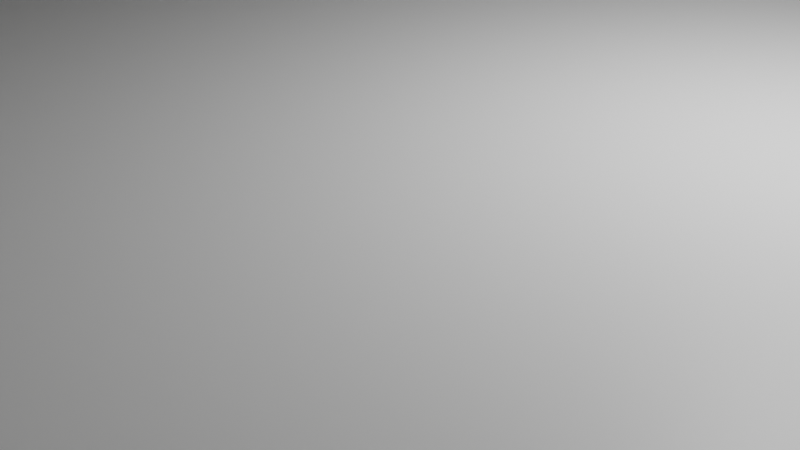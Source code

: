 # Source: psu.blend  (saved by Blender 3.3.6; exported with 4.5.12 LTS)
import bpy
from mathutils import Matrix  # noqa: F401  (used for matrix-valued properties, if any)

bpy.ops.wm.read_factory_settings(use_empty=True)
scene = bpy.context.scene
scene.name = 'Scene'

# ---- collections
col_view = bpy.data.collections.new('view'); scene.collection.children.link(col_view)
col_psu = bpy.data.collections.new('psu'); scene.collection.children.link(col_psu)
col_psu.hide_render = True
col_rack_yellow = bpy.data.collections.new('rack-yellow'); scene.collection.children.link(col_rack_yellow)
col_cubes = bpy.data.collections.new('cubes'); scene.collection.children.link(col_cubes)
col_sign = bpy.data.collections.new('sign'); scene.collection.children.link(col_sign)
col_export = bpy.data.collections.new('export'); scene.collection.children.link(col_export)

# ---- materials (node trees are filled in below, after node groups)
mat_material_003 = bpy.data.materials.new('Material.003')
mat_material_003.use_transparent_shadow = False
mat_material_003.preview_render_type = 'CUBE'
mat_material_003.diffuse_color = (0.007631, 0.007631, 0.007631, 1.0)
mat_material_001 = bpy.data.materials.new('Material.001')
mat_material_001.use_transparent_shadow = False
mat_material_001.preview_render_type = 'CUBE'
mat_material_001.diffuse_color = (0.0, 0.0, 0.0, 1.0)
mat_material_006 = bpy.data.materials.new('Material.006')
mat_material_006.use_transparent_shadow = False
mat_material_006.diffuse_color = (0.552, 0.5647, 0.06301, 1.0)
mat_material_004 = bpy.data.materials.new('Material.004')
mat_material_004.use_transparent_shadow = False
mat_material_004.preview_render_type = 'CUBE'
mat_material_004.diffuse_color = (0.552, 0.5647, 0.06301, 1.0)
mat_material_013 = bpy.data.materials.new('Material.013')
mat_material_013.use_transparent_shadow = False
mat_material_013.preview_render_type = 'CUBE'
mat_material_013.diffuse_color = (0.552, 0.5647, 0.06301, 1.0)
mat_material_014 = bpy.data.materials.new('Material.014')
mat_material_014.use_transparent_shadow = False
mat_material_014.preview_render_type = 'CUBE'
mat_material_014.diffuse_color = (0.552, 0.5647, 0.06301, 1.0)
mat_material_005 = bpy.data.materials.new('Material.005')
mat_material_005.use_transparent_shadow = False
mat_material_005.preview_render_type = 'CUBE'
mat_material_005.diffuse_color = (0.06525, 0.06525, 0.06525, 1.0)

# ---- material node trees
mat_material_003.use_nodes = True; mat_material_003.node_tree.nodes.clear()
_N = mat_material_003.node_tree.nodes; _L = mat_material_003.node_tree.links
n0 = _N.new('ShaderNodeBsdfPrincipled'); n0.name = 'Principled BSDF'; n0.location = (10, 300)
n0.distribution = 'GGX'
n0.subsurface_method = 'RANDOM_WALK_SKIN'
n0.inputs[0].default_value = (0.0, 0.0, 0.0, 1.0)
n0.inputs[3].default_value = 1.45
n0.inputs[27].default_value = (0.0, 0.0, 0.0, 1.0)
n0.inputs[28].default_value = 1.0
n1 = _N.new('ShaderNodeOutputMaterial'); n1.name = 'Material Output'; n1.location = (300, 300)
_L.new(n0.outputs[0], n1.inputs[0])
n1.is_active_output = True
mat_material_001.use_nodes = True; mat_material_001.node_tree.nodes.clear()
_N = mat_material_001.node_tree.nodes; _L = mat_material_001.node_tree.links
n0 = _N.new('ShaderNodeBsdfPrincipled'); n0.name = 'Principled BSDF'; n0.location = (10, 300)
n0.distribution = 'GGX'
n0.subsurface_method = 'RANDOM_WALK_SKIN'
n0.inputs[0].default_value = (0.0, 0.0, 0.0, 1.0)
n0.inputs[3].default_value = 1.45
n0.inputs[27].default_value = (0.0, 0.0, 0.0, 1.0)
n0.inputs[28].default_value = 1.0
n1 = _N.new('ShaderNodeOutputMaterial'); n1.name = 'Material Output'; n1.location = (300, 300)
_L.new(n0.outputs[0], n1.inputs[0])
n1.is_active_output = True
mat_material_006.use_nodes = True; mat_material_006.node_tree.nodes.clear()
_N = mat_material_006.node_tree.nodes; _L = mat_material_006.node_tree.links
n0 = _N.new('ShaderNodeBsdfPrincipled'); n0.name = 'Principled BSDF'; n0.location = (10, 300)
n0.distribution = 'GGX'
n0.subsurface_method = 'RANDOM_WALK_SKIN'
n0.inputs[3].default_value = 1.45
n0.inputs[27].default_value = (0.0, 0.0, 0.0, 1.0)
n0.inputs[28].default_value = 1.0
n1 = _N.new('ShaderNodeOutputMaterial'); n1.name = 'Material Output'; n1.location = (300, 300)
_L.new(n0.outputs[0], n1.inputs[0])
n1.is_active_output = True
mat_material_004.use_nodes = True; mat_material_004.node_tree.nodes.clear()
_N = mat_material_004.node_tree.nodes; _L = mat_material_004.node_tree.links
n0 = _N.new('ShaderNodeBsdfPrincipled'); n0.name = 'Principled BSDF'; n0.location = (10, 300)
n0.distribution = 'GGX'
n0.subsurface_method = 'RANDOM_WALK_SKIN'
n0.inputs[0].default_value = (0.61, 0.6052, 0.01609, 1.0)
n0.inputs[3].default_value = 1.45
n0.inputs[27].default_value = (0.0, 0.0, 0.0, 1.0)
n0.inputs[28].default_value = 1.0
n1 = _N.new('ShaderNodeOutputMaterial'); n1.name = 'Material Output'; n1.location = (300, 300)
_L.new(n0.outputs[0], n1.inputs[0])
n1.is_active_output = True
mat_material_013.use_nodes = True; mat_material_013.node_tree.nodes.clear()
_N = mat_material_013.node_tree.nodes; _L = mat_material_013.node_tree.links
n0 = _N.new('ShaderNodeBsdfPrincipled'); n0.name = 'Principled BSDF'; n0.location = (10, 300)
n0.distribution = 'GGX'
n0.subsurface_method = 'RANDOM_WALK_SKIN'
n0.inputs[0].default_value = (0.61, 0.6052, 0.01609, 1.0)
n0.inputs[3].default_value = 1.45
n0.inputs[27].default_value = (0.0, 0.0, 0.0, 1.0)
n0.inputs[28].default_value = 1.0
n1 = _N.new('ShaderNodeOutputMaterial'); n1.name = 'Material Output'; n1.location = (300, 300)
_L.new(n0.outputs[0], n1.inputs[0])
n1.is_active_output = True
mat_material_014.use_nodes = True; mat_material_014.node_tree.nodes.clear()
_N = mat_material_014.node_tree.nodes; _L = mat_material_014.node_tree.links
n0 = _N.new('ShaderNodeBsdfPrincipled'); n0.name = 'Principled BSDF'; n0.location = (10, 300)
n0.distribution = 'GGX'
n0.subsurface_method = 'RANDOM_WALK_SKIN'
n0.inputs[0].default_value = (0.61, 0.6052, 0.01609, 1.0)
n0.inputs[3].default_value = 1.45
n0.inputs[27].default_value = (0.0, 0.0, 0.0, 1.0)
n0.inputs[28].default_value = 1.0
n1 = _N.new('ShaderNodeOutputMaterial'); n1.name = 'Material Output'; n1.location = (300, 300)
_L.new(n0.outputs[0], n1.inputs[0])
n1.is_active_output = True
mat_material_005.use_nodes = True; mat_material_005.node_tree.nodes.clear()
_N = mat_material_005.node_tree.nodes; _L = mat_material_005.node_tree.links
n0 = _N.new('ShaderNodeBsdfPrincipled'); n0.name = 'Principled BSDF'; n0.location = (10, 300)
n0.distribution = 'GGX'
n0.subsurface_method = 'RANDOM_WALK_SKIN'
n0.inputs[0].default_value = (0.0, 0.0, 0.0, 1.0)
n0.inputs[3].default_value = 1.45
n0.inputs[27].default_value = (0.0, 0.0, 0.0, 1.0)
n0.inputs[28].default_value = 1.0
n1 = _N.new('ShaderNodeOutputMaterial'); n1.name = 'Material Output'; n1.location = (300, 300)
_L.new(n0.outputs[0], n1.inputs[0])
n1.is_active_output = True

# ---- world
world_world = bpy.data.worlds.new('World'); scene.world = world_world
world_world.use_nodes = True; world_world.node_tree.nodes.clear()
_N = world_world.node_tree.nodes; _L = world_world.node_tree.links
n0 = _N.new('ShaderNodeOutputWorld'); n0.name = 'World Output'; n0.location = (300, 300)
n1 = _N.new('ShaderNodeBackground'); n1.name = 'Background'; n1.location = (10, 300)
n1.inputs[0].default_value = (0.05088, 0.05088, 0.05088, 1.0)
_L.new(n1.outputs[0], n0.inputs[0])
n0.is_active_output = True
world_world.color = (0.05088, 0.05088, 0.05088)
world_world.use_sun_shadow = False
world_world.sun_shadow_jitter_overblur = 0.0

# ---- cameras
cam_camera = bpy.data.cameras.new('Camera')
cam_camera.clip_end = 100.0
cam_camera.ortho_scale = 7.314

# ---- lights
light_light = bpy.data.lights.new('Light', 'POINT')
light_light.transmission_factor = 0.0
light_light.energy = 1000.0
light_light.shadow_soft_size = 0.1
light_light.shadow_maximum_resolution = 0.006
light_light.use_absolute_resolution = True

# ---- meshes
me_cube_005 = bpy.data.meshes.new('Cube.005')
me_cube_005.from_pydata([(-0.5, -0.5, -0.5), (-0.5, -0.5, 0.5), (-0.5, 0.5, -0.5), (-0.5, 0.5, 0.5), (0.5, -0.5, -0.5), (0.5, -0.5, 0.5), (0.5, 0.5, -0.5), (0.5, 0.5, 0.5)], [], [(0, 1, 3, 2), (2, 3, 7, 6), (6, 7, 5, 4), (4, 5, 1, 0), (2, 6, 4, 0), (7, 3, 1, 5)])
_uv = me_cube_005.uv_layers.new(name='UVMap')
_uv.uv.foreach_set('vector', [0.375, 0.0, 0.625, 0.0, 0.625, 0.25, 0.375, 0.25, 0.375, 0.25, 0.625, 0.25, 0.625, 0.5, 0.375, 0.5, 0.375, 0.5, 0.625, 0.5, 0.625, 0.75, 0.375, 0.75, 0.375, 0.75, 0.625, 0.75, 0.625, 1.0, 0.375, 1.0, 0.125, 0.5, 0.375, 0.5, 0.375, 0.75, 0.125, 0.75, 0.625, 0.5, 0.875, 0.5, 0.875, 0.75, 0.625, 0.75])
me_cube_005.materials.append(mat_material_003)
me_cube_005.update()
me_cube_007 = bpy.data.meshes.new('Cube.007')
me_cube_007.from_pydata([(-0.5, -0.5, -0.5), (-0.5, -0.5, 0.5), (-0.5, 0.5, -0.5), (-0.5, 0.5, 0.5), (0.5, -0.5, -0.5), (0.5, -0.5, 0.5), (0.5, 0.5, -0.5), (0.5, 0.5, 0.5)], [], [(0, 1, 3, 2), (2, 3, 7, 6), (6, 7, 5, 4), (4, 5, 1, 0), (2, 6, 4, 0), (7, 3, 1, 5)])
_uv = me_cube_007.uv_layers.new(name='UVMap')
_uv.uv.foreach_set('vector', [0.375, 0.0, 0.625, 0.0, 0.625, 0.25, 0.375, 0.25, 0.375, 0.25, 0.625, 0.25, 0.625, 0.5, 0.375, 0.5, 0.375, 0.5, 0.625, 0.5, 0.625, 0.75, 0.375, 0.75, 0.375, 0.75, 0.625, 0.75, 0.625, 1.0, 0.375, 1.0, 0.125, 0.5, 0.375, 0.5, 0.375, 0.75, 0.125, 0.75, 0.625, 0.5, 0.875, 0.5, 0.875, 0.75, 0.625, 0.75])
me_cube_007.materials.append(mat_material_001)
me_cube_007.update()
me_cylinder = bpy.data.meshes.new('Cylinder')
me_cylinder.from_pydata([(0.0, 1.0, -1.0), (0.0, 1.0, 1.0), (0.1951, 0.9808, -1.0), (0.1951, 0.9808, 1.0), (0.3827, 0.9239, -1.0), (0.3827, 0.9239, 1.0), (0.5556, 0.8315, -1.0), (0.5556, 0.8315, 1.0), (0.7071, 0.7071, -1.0), (0.7071, 0.7071, 1.0), (0.8315, 0.5556, -1.0), (0.8315, 0.5556, 1.0), (0.9239, 0.3827, -1.0), (0.9239, 0.3827, 1.0), (0.9808, 0.1951, -1.0), (0.9808, 0.1951, 1.0), (1.0, 0.0, -1.0), (1.0, 0.0, 1.0), (0.9808, -0.1951, -1.0), (0.9808, -0.1951, 1.0), (0.9239, -0.3827, -1.0), (0.9239, -0.3827, 1.0), (0.8315, -0.5556, -1.0), (0.8315, -0.5556, 1.0), (0.7071, -0.7071, -1.0), (0.7071, -0.7071, 1.0), (0.5556, -0.8315, -1.0), (0.5556, -0.8315, 1.0), (0.3827, -0.9239, -1.0), (0.3827, -0.9239, 1.0), (0.1951, -0.9808, -1.0), (0.1951, -0.9808, 1.0), (0.0, -1.0, -1.0), (0.0, -1.0, 1.0), (-0.1951, -0.9808, -1.0), (-0.1951, -0.9808, 1.0), (-0.3827, -0.9239, -1.0), (-0.3827, -0.9239, 1.0), (-0.5556, -0.8315, -1.0), (-0.5556, -0.8315, 1.0), (-0.7071, -0.7071, -1.0), (-0.7071, -0.7071, 1.0), (-0.8315, -0.5556, -1.0), (-0.8315, -0.5556, 1.0), (-0.9239, -0.3827, -1.0), (-0.9239, -0.3827, 1.0), (-0.9808, -0.1951, -1.0), (-0.9808, -0.1951, 1.0), (-1.0, 0.0, -1.0), (-1.0, 0.0, 1.0), (-0.9808, 0.1951, -1.0), (-0.9808, 0.1951, 1.0), (-0.9239, 0.3827, -1.0), (-0.9239, 0.3827, 1.0), (-0.8315, 0.5556, -1.0), (-0.8315, 0.5556, 1.0), (-0.7071, 0.7071, -1.0), (-0.7071, 0.7071, 1.0), (-0.5556, 0.8315, -1.0), (-0.5556, 0.8315, 1.0), (-0.3827, 0.9239, -1.0), (-0.3827, 0.9239, 1.0), (-0.1951, 0.9808, -1.0), (-0.1951, 0.9808, 1.0)], [], [(0, 1, 3, 2), (2, 3, 5, 4), (4, 5, 7, 6), (6, 7, 9, 8), (8, 9, 11, 10), (10, 11, 13, 12), (12, 13, 15, 14), (14, 15, 17, 16), (16, 17, 19, 18), (18, 19, 21, 20), (20, 21, 23, 22), (22, 23, 25, 24), (24, 25, 27, 26), (26, 27, 29, 28), (28, 29, 31, 30), (30, 31, 33, 32), (32, 33, 35, 34), (34, 35, 37, 36), (36, 37, 39, 38), (38, 39, 41, 40), (40, 41, 43, 42), (42, 43, 45, 44), (44, 45, 47, 46), (46, 47, 49, 48), (48, 49, 51, 50), (50, 51, 53, 52), (52, 53, 55, 54), (54, 55, 57, 56), (56, 57, 59, 58), (58, 59, 61, 60), (3, 1, 63, 61, 59, 57, 55, 53, 51, 49, 47, 45, 43, 41, 39, 37, 35, 33, 31, 29, 27, 25, 23, 21, 19, 17, 15, 13, 11, 9, 7, 5), (60, 61, 63, 62), (62, 63, 1, 0), (0, 2, 4, 6, 8, 10, 12, 14, 16, 18, 20, 22, 24, 26, 28, 30, 32, 34, 36, 38, 40, 42, 44, 46, 48, 50, 52, 54, 56, 58, 60, 62)])
_uv = me_cylinder.uv_layers.new(name='UVMap')
_uv.uv.foreach_set('vector', [1.0, 0.5, 1.0, 1.0, 0.9688, 1.0, 0.9688, 0.5, 0.9688, 0.5, 0.9688, 1.0, 0.9375, 1.0, 0.9375, 0.5, 0.9375, 0.5, 0.9375, 1.0, 0.9062, 1.0, 0.9062, 0.5, 0.9062, 0.5, 0.9062, 1.0, 0.875, 1.0, 0.875, 0.5, 0.875, 0.5, 0.875, 1.0, 0.8438, 1.0, 0.8438, 0.5, 0.8438, 0.5, 0.8438, 1.0, 0.8125, 1.0, 0.8125, 0.5, 0.8125, 0.5, 0.8125, 1.0, 0.7812, 1.0, 0.7812, 0.5, 0.7812, 0.5, 0.7812, 1.0, 0.75, 1.0, 0.75, 0.5, 0.75, 0.5, 0.75, 1.0, 0.7188, 1.0, 0.7188, 0.5, 0.7188, 0.5, 0.7188, 1.0, 0.6875, 1.0, 0.6875, 0.5, 0.6875, 0.5, 0.6875, 1.0, 0.6562, 1.0, 0.6562, 0.5, 0.6562, 0.5, 0.6562, 1.0, 0.625, 1.0, 0.625, 0.5, 0.625, 0.5, 0.625, 1.0, 0.5938, 1.0, 0.5938, 0.5, 0.5938, 0.5, 0.5938, 1.0, 0.5625, 1.0, 0.5625, 0.5, 0.5625, 0.5, 0.5625, 1.0, 0.5312, 1.0, 0.5312, 0.5, 0.5312, 0.5, 0.5312, 1.0, 0.5, 1.0, 0.5, 0.5, 0.5, 0.5, 0.5, 1.0, 0.4688, 1.0, 0.4688, 0.5, 0.4688, 0.5, 0.4688, 1.0, 0.4375, 1.0, 0.4375, 0.5, 0.4375, 0.5, 0.4375, 1.0, 0.4062, 1.0, 0.4062, 0.5, 0.4062, 0.5, 0.4062, 1.0, 0.375, 1.0, 0.375, 0.5, 0.375, 0.5, 0.375, 1.0, 0.3438, 1.0, 0.3438, 0.5, 0.3438, 0.5, 0.3438, 1.0, 0.3125, 1.0, 0.3125, 0.5, 0.3125, 0.5, 0.3125, 1.0, 0.2812, 1.0, 0.2812, 0.5, 0.2812, 0.5, 0.2812, 1.0, 0.25, 1.0, 0.25, 0.5, 0.25, 0.5, 0.25, 1.0, 0.2188, 1.0, 0.2188, 0.5, 0.2188, 0.5, 0.2188, 1.0, 0.1875, 1.0, 0.1875, 0.5, 0.1875, 0.5, 0.1875, 1.0, 0.1562, 1.0, 0.1562, 0.5, 0.1562, 0.5, 0.1562, 1.0, 0.125, 1.0, 0.125, 0.5, 0.125, 0.5, 0.125, 1.0, 0.09375, 1.0, 0.09375, 0.5, 0.09375, 0.5, 0.09375, 1.0, 0.0625, 1.0, 0.0625, 0.5, 0.2968, 0.4854, 0.25, 0.49, 0.2032, 0.4854, 0.1582, 0.4717, 0.1167, 0.4496, 0.08029, 0.4197, 0.05045, 0.3833, 0.02827, 0.3418, 0.01461, 0.2968, 0.01, 0.25, 0.01461, 0.2032, 0.02827, 0.1582, 0.05045, 0.1167, 0.08029, 0.08029, 0.1167, 0.05045, 0.1582, 0.02827, 0.2032, 0.01461, 0.25, 0.01, 0.2968, 0.01461, 0.3418, 0.02827, 0.3833, 0.05045, 0.4197, 0.08029, 0.4496, 0.1167, 0.4717, 0.1582, 0.4854, 0.2032, 0.49, 0.25, 0.4854, 0.2968, 0.4717, 0.3418, 0.4496, 0.3833, 0.4197, 0.4197, 0.3833, 0.4496, 0.3418, 0.4717, 0.0625, 0.5, 0.0625, 1.0, 0.03125, 1.0, 0.03125, 0.5, 0.03125, 0.5, 0.03125, 1.0, 0.0, 1.0, 0.0, 0.5, 0.75, 0.49, 0.7968, 0.4854, 0.8418, 0.4717, 0.8833, 0.4496, 0.9197, 0.4197, 0.9496, 0.3833, 0.9717, 0.3418, 0.9854, 0.2968, 0.99, 0.25, 0.9854, 0.2032, 0.9717, 0.1582, 0.9496, 0.1167, 0.9197, 0.08029, 0.8833, 0.05045, 0.8418, 0.02827, 0.7968, 0.01461, 0.75, 0.01, 0.7032, 0.01461, 0.6582, 0.02827, 0.6167, 0.05045, 0.5803, 0.08029, 0.5504, 0.1167, 0.5283, 0.1582, 0.5146, 0.2032, 0.51, 0.25, 0.5146, 0.2968, 0.5283, 0.3418, 0.5504, 0.3833, 0.5803, 0.4197, 0.6167, 0.4496, 0.6582, 0.4717, 0.7032, 0.4854])
me_cylinder.update()
me_cube_008 = bpy.data.meshes.new('Cube.008')
me_cube_008.from_pydata([(-159.6, -52.91, -7.195), (-159.6, -52.91, 7.195), (-159.6, 52.91, -7.195), (-159.6, 52.91, 7.195), (159.6, -52.91, -7.195), (159.6, -52.91, 7.195), (159.6, 52.91, -7.195), (159.6, 52.91, 7.195), (0.0, 52.91, -7.195), (0.0, 52.91, 7.195), (0.0, -52.91, -7.195), (0.0, -52.91, 7.195)], [], [(0, 1, 3, 2), (8, 9, 7, 6), (6, 7, 5, 4), (10, 11, 1, 0), (8, 6, 4, 10), (9, 3, 1, 11), (7, 9, 11, 5), (2, 8, 10, 0), (4, 5, 11, 10), (2, 3, 9, 8)])
_uv = me_cube_008.uv_layers.new(name='UVMap')
_uv.uv.foreach_set('vector', [0.375, 0.0, 0.625, 0.0, 0.625, 0.25, 0.375, 0.25, 0.375, 0.375, 0.625, 0.375, 0.625, 0.5, 0.375, 0.5, 0.375, 0.5, 0.625, 0.5, 0.625, 0.75, 0.375, 0.75, 0.375, 0.875, 0.625, 0.875, 0.625, 1.0, 0.375, 1.0, 0.25, 0.5, 0.375, 0.5, 0.375, 0.75, 0.25, 0.75, 0.75, 0.5, 0.875, 0.5, 0.875, 0.75, 0.75, 0.75, 0.625, 0.5, 0.75, 0.5, 0.75, 0.75, 0.625, 0.75, 0.125, 0.5, 0.25, 0.5, 0.25, 0.75, 0.125, 0.75, 0.375, 0.75, 0.625, 0.75, 0.625, 0.875, 0.375, 0.875, 0.375, 0.25, 0.625, 0.25, 0.625, 0.375, 0.375, 0.375])
me_cube_008.materials.append(mat_material_006)
me_cube_008.update()
me_cube_019 = bpy.data.meshes.new('Cube.019')
me_cube_019.from_pydata([(-10.75, -32.62, -33.32), (-10.75, -32.62, 33.32), (-10.75, 32.62, -33.32), (-10.75, 32.62, 33.32), (10.75, -32.62, -33.32), (10.75, -32.62, 33.32), (10.75, 32.62, -33.32), (10.75, 32.62, 33.32)], [], [(0, 1, 3, 2), (2, 3, 7, 6), (6, 7, 5, 4), (4, 5, 1, 0), (2, 6, 4, 0), (7, 3, 1, 5)])
_uv = me_cube_019.uv_layers.new(name='UVMap')
_uv.uv.foreach_set('vector', [0.375, 0.0, 0.625, 0.0, 0.625, 0.25, 0.375, 0.25, 0.375, 0.25, 0.625, 0.25, 0.625, 0.5, 0.375, 0.5, 0.375, 0.5, 0.625, 0.5, 0.625, 0.75, 0.375, 0.75, 0.375, 0.75, 0.625, 0.75, 0.625, 1.0, 0.375, 1.0, 0.125, 0.5, 0.375, 0.5, 0.375, 0.75, 0.125, 0.75, 0.625, 0.5, 0.875, 0.5, 0.875, 0.75, 0.625, 0.75])
me_cube_019.update()
me_cube_020 = bpy.data.meshes.new('Cube.020')
me_cube_020.from_pydata([(-29.8, -14.96, -41.94), (-29.8, -14.96, 41.94), (-29.8, 14.96, -41.94), (-29.8, 14.96, 41.94), (29.8, -14.96, -41.94), (29.8, -14.96, 41.94), (29.8, 14.96, -41.94), (29.8, 14.96, 41.94)], [], [(0, 1, 3, 2), (2, 3, 7, 6), (6, 7, 5, 4), (4, 5, 1, 0), (2, 6, 4, 0), (7, 3, 1, 5)])
_uv = me_cube_020.uv_layers.new(name='UVMap')
_uv.uv.foreach_set('vector', [0.375, 0.0, 0.625, 0.0, 0.625, 0.25, 0.375, 0.25, 0.375, 0.25, 0.625, 0.25, 0.625, 0.5, 0.375, 0.5, 0.375, 0.5, 0.625, 0.5, 0.625, 0.75, 0.375, 0.75, 0.375, 0.75, 0.625, 0.75, 0.625, 1.0, 0.375, 1.0, 0.125, 0.5, 0.375, 0.5, 0.375, 0.75, 0.125, 0.75, 0.625, 0.5, 0.875, 0.5, 0.875, 0.75, 0.625, 0.75])
me_cube_020.update()
me_cube_021 = bpy.data.meshes.new('Cube.021')
me_cube_021.from_pydata([(-130.4, -5.572, -63.74), (-130.4, -5.572, 63.74), (-130.4, 5.572, -63.74), (-130.4, 5.572, 63.74), (130.4, -5.572, -63.74), (130.4, -5.572, 63.74), (130.4, 5.572, -63.74), (130.4, 5.572, 63.74), (0.0, 5.572, -63.74), (0.0, 5.572, 63.74), (0.0, -5.572, -63.74), (0.0, -5.572, 63.74)], [], [(0, 1, 3, 2), (8, 9, 7, 6), (6, 7, 5, 4), (10, 11, 1, 0), (8, 6, 4, 10), (9, 3, 1, 11), (7, 9, 11, 5), (2, 8, 10, 0), (4, 5, 11, 10), (2, 3, 9, 8)])
_uv = me_cube_021.uv_layers.new(name='UVMap')
_uv.uv.foreach_set('vector', [0.375, 0.0, 0.625, 0.0, 0.625, 0.25, 0.375, 0.25, 0.375, 0.375, 0.625, 0.375, 0.625, 0.5, 0.375, 0.5, 0.375, 0.5, 0.625, 0.5, 0.625, 0.75, 0.375, 0.75, 0.375, 0.875, 0.625, 0.875, 0.625, 1.0, 0.375, 1.0, 0.25, 0.5, 0.375, 0.5, 0.375, 0.75, 0.25, 0.75, 0.75, 0.5, 0.875, 0.5, 0.875, 0.75, 0.75, 0.75, 0.625, 0.5, 0.75, 0.5, 0.75, 0.75, 0.625, 0.75, 0.125, 0.5, 0.25, 0.5, 0.25, 0.75, 0.125, 0.75, 0.375, 0.75, 0.625, 0.75, 0.625, 0.875, 0.375, 0.875, 0.375, 0.25, 0.625, 0.25, 0.625, 0.375, 0.375, 0.375])
me_cube_021.materials.append(mat_material_004)
me_cube_021.update()
me_cube_030 = bpy.data.meshes.new('Cube.030')
me_cube_030.from_pydata([(-130.4, -5.572, -63.74), (-130.4, -5.572, 63.74), (-130.4, 5.572, -63.74), (-130.4, 5.572, 63.74), (130.4, -5.572, -63.74), (130.4, -5.572, 63.74), (130.4, 5.572, -63.74), (130.4, 5.572, 63.74)], [], [(0, 1, 3, 2), (2, 3, 7, 6), (6, 7, 5, 4), (4, 5, 1, 0), (2, 6, 4, 0), (7, 3, 1, 5)])
_uv = me_cube_030.uv_layers.new(name='UVMap')
_uv.uv.foreach_set('vector', [0.375, 0.0, 0.625, 0.0, 0.625, 0.25, 0.375, 0.25, 0.375, 0.25, 0.625, 0.25, 0.625, 0.5, 0.375, 0.5, 0.375, 0.5, 0.625, 0.5, 0.625, 0.75, 0.375, 0.75, 0.375, 0.75, 0.625, 0.75, 0.625, 1.0, 0.375, 1.0, 0.125, 0.5, 0.375, 0.5, 0.375, 0.75, 0.125, 0.75, 0.625, 0.5, 0.875, 0.5, 0.875, 0.75, 0.625, 0.75])
me_cube_030.materials.append(mat_material_013)
me_cube_030.update()
me_cube_031 = bpy.data.meshes.new('Cube.031')
me_cube_031.from_pydata([(-130.4, -5.572, -63.74), (-130.4, -5.572, 63.74), (-130.4, 5.572, -63.74), (-130.4, 5.572, 63.74), (130.4, -5.572, -63.74), (130.4, -5.572, 63.74), (130.4, 5.572, -63.74), (130.4, 5.572, 63.74)], [], [(0, 1, 3, 2), (2, 3, 7, 6), (6, 7, 5, 4), (4, 5, 1, 0), (2, 6, 4, 0), (7, 3, 1, 5)])
_uv = me_cube_031.uv_layers.new(name='UVMap')
_uv.uv.foreach_set('vector', [0.375, 0.0, 0.625, 0.0, 0.625, 0.25, 0.375, 0.25, 0.375, 0.25, 0.625, 0.25, 0.625, 0.5, 0.375, 0.5, 0.375, 0.5, 0.625, 0.5, 0.625, 0.75, 0.375, 0.75, 0.375, 0.75, 0.625, 0.75, 0.625, 1.0, 0.375, 1.0, 0.125, 0.5, 0.375, 0.5, 0.375, 0.75, 0.125, 0.75, 0.625, 0.5, 0.875, 0.5, 0.875, 0.75, 0.625, 0.75])
me_cube_031.materials.append(mat_material_014)
me_cube_031.update()
me_cube_004 = bpy.data.meshes.new('Cube.004')
me_cube_004.from_pydata([(-4.129, -15.67, -9.387), (-4.129, -15.67, 9.387), (-4.129, 15.67, -9.387), (-4.129, 15.67, 9.387), (4.129, -15.67, -9.387), (4.129, -15.67, 9.387), (4.129, 15.67, -9.387), (4.129, 15.67, 9.387)], [], [(0, 1, 3, 2), (2, 3, 7, 6), (6, 7, 5, 4), (4, 5, 1, 0), (2, 6, 4, 0), (7, 3, 1, 5)])
_uv = me_cube_004.uv_layers.new(name='UVMap')
_uv.uv.foreach_set('vector', [0.375, 0.0, 0.625, 0.0, 0.625, 0.25, 0.375, 0.25, 0.375, 0.25, 0.625, 0.25, 0.625, 0.5, 0.375, 0.5, 0.375, 0.5, 0.625, 0.5, 0.625, 0.75, 0.375, 0.75, 0.375, 0.75, 0.625, 0.75, 0.625, 1.0, 0.375, 1.0, 0.125, 0.5, 0.375, 0.5, 0.375, 0.75, 0.125, 0.75, 0.625, 0.5, 0.875, 0.5, 0.875, 0.75, 0.625, 0.75])
me_cube_004.update()
me_cube_006 = bpy.data.meshes.new('Cube.006')
me_cube_006.from_pydata([(-4.129, -15.67, -9.387), (-4.129, -15.67, 9.387), (-4.129, 15.67, -9.387), (-4.129, 15.67, 9.387), (4.129, -15.67, -9.387), (4.129, -15.67, 9.387), (4.129, 15.67, -9.387), (4.129, 15.67, 9.387)], [], [(0, 1, 3, 2), (2, 3, 7, 6), (6, 7, 5, 4), (4, 5, 1, 0), (2, 6, 4, 0), (7, 3, 1, 5)])
_uv = me_cube_006.uv_layers.new(name='UVMap')
_uv.uv.foreach_set('vector', [0.375, 0.0, 0.625, 0.0, 0.625, 0.25, 0.375, 0.25, 0.375, 0.25, 0.625, 0.25, 0.625, 0.5, 0.375, 0.5, 0.375, 0.5, 0.625, 0.5, 0.625, 0.75, 0.375, 0.75, 0.375, 0.75, 0.625, 0.75, 0.625, 1.0, 0.375, 1.0, 0.125, 0.5, 0.375, 0.5, 0.375, 0.75, 0.125, 0.75, 0.625, 0.5, 0.875, 0.5, 0.875, 0.75, 0.625, 0.75])
me_cube_006.update()
me_cube_009 = bpy.data.meshes.new('Cube.009')
me_cube_009.from_pydata([(-23.98, -22.25, -18.81), (23.98, -22.25, -18.81), (-18.74, -19.1, 17.61), (-17.92, -16.2, 18.81), (-20.82, -17.02, 17.61), (-20.7, -21.05, 15.65), (-22.78, -18.97, 15.65), (-23.98, -22.25, 12.75), (-17.92, 22.25, -12.75), (-18.74, 21.05, -15.65), (-20.82, 21.05, -13.57), (-20.7, 19.1, -17.61), (-23.98, 16.2, -18.81), (-22.78, 19.1, -15.53), (-20.82, 16.2, 17.61), (-17.92, 16.2, 18.81), (-17.92, 19.1, 17.61), (-21.01, 19.28, 16.04), (-17.92, 21.05, 15.65), (-17.92, 22.25, 12.75), (-20.82, 21.05, 12.75), (-21.01, 19.48, 15.84), (-22.78, 16.2, 15.65), (-21.21, 19.28, 15.84), (-22.78, 19.1, 12.75), (-23.98, 16.2, 12.75), (17.92, -16.2, 18.81), (18.74, -19.1, 17.61), (20.82, -17.02, 17.61), (20.7, -21.05, 15.65), (23.98, -22.25, 12.75), (22.78, -18.97, 15.65), (20.82, 21.05, -13.57), (18.74, 21.05, -15.65), (17.92, 22.25, -12.75), (22.78, 19.1, -15.53), (23.98, 16.2, -18.81), (20.7, 19.1, -17.61), (17.92, 19.1, 17.61), (17.92, 16.2, 18.81), (20.82, 16.2, 17.61), (21.01, 19.28, 16.04), (22.78, 16.2, 15.65), (23.98, 16.2, 12.75), (22.78, 19.1, 12.75), (21.21, 19.28, 15.84), (17.92, 21.05, 15.65), (21.01, 19.48, 15.84), (20.82, 21.05, 12.75), (17.92, 22.25, 12.75)], [], [(0, 7, 25, 12), (44, 35, 32, 48), (1, 30, 7, 0), (12, 36, 1, 0), (17, 21, 23), (16, 38, 46, 18), (39, 15, 3, 26), (37, 11, 9, 33), (8, 19, 49, 34), (40, 28, 31, 42), (41, 45, 47), (36, 43, 30, 1), (4, 14, 22, 6), (20, 10, 13, 24), (2, 3, 4), (5, 6, 7), (8, 9, 10), (11, 12, 13), (14, 15, 16, 17), (18, 19, 20, 21), (22, 23, 24, 25), (26, 27, 28), (29, 30, 31), (32, 33, 34), (35, 36, 37), (38, 39, 40, 41), (42, 43, 44, 45), (46, 47, 48, 49), (22, 14, 17, 23), (16, 18, 21, 17), (20, 24, 23, 21), (46, 38, 41, 47), (40, 42, 45, 41), (44, 48, 47, 45), (5, 2, 4, 6), (3, 15, 14, 4), (25, 7, 6, 22), (19, 8, 10, 20), (9, 11, 13, 10), (12, 25, 24, 13), (32, 35, 37, 33), (36, 12, 11, 37), (8, 34, 33, 9), (15, 39, 38, 16), (49, 19, 18, 46), (43, 36, 35, 44), (34, 49, 48, 32), (39, 26, 28, 40), (27, 29, 31, 28), (30, 43, 42, 31), (26, 3, 2, 27), (7, 30, 29, 5), (27, 2, 5, 29)])
_uv = me_cube_009.uv_layers.new(name='UVMap')
_uv.uv.foreach_set('vector', [0.375, 0.0, 0.5848, 0.0, 0.5848, 0.216, 0.375, 0.216, 0.5848, 0.5115, 0.3968, 0.5115, 0.4098, 0.4903, 0.5848, 0.4903, 0.375, 0.75, 0.5848, 0.75, 0.5848, 1.0, 0.375, 1.0, 0.125, 0.534, 0.375, 0.534, 0.375, 0.75, 0.125, 0.75, 0.6066, 0.2655, 0.6053, 0.2655, 0.6053, 0.2645, 0.617, 0.2816, 0.617, 0.4684, 0.604, 0.4684, 0.604, 0.2816, 0.6566, 0.534, 0.8434, 0.534, 0.8434, 0.716, 0.6566, 0.716, 0.383, 0.4829, 0.383, 0.2671, 0.396, 0.2773, 0.396, 0.4727, 0.4152, 0.2816, 0.5848, 0.2816, 0.5848, 0.4684, 0.4152, 0.4684, 0.6335, 0.534, 0.6335, 0.7206, 0.6103, 0.7316, 0.6103, 0.534, 0.6066, 0.4845, 0.6053, 0.4855, 0.6053, 0.4845, 0.375, 0.534, 0.5848, 0.534, 0.5848, 0.75, 0.375, 0.75, 0.8585, 0.7206, 0.8585, 0.534, 0.8687, 0.534, 0.8687, 0.7316, 0.5848, 0.2597, 0.4098, 0.2597, 0.3968, 0.2385, 0.5848, 0.2385, 0.8477, 0.7323, 0.8434, 0.716, 0.8585, 0.7206, 0.8651, 0.7394, 0.8687, 0.7316, 0.875, 0.75, 0.404, 0.2816, 0.396, 0.2773, 0.4006, 0.2701, 0.383, 0.2671, 0.375, 0.25, 0.3876, 0.2599, 0.8585, 0.534, 0.8523, 0.534, 0.8523, 0.5245, 0.8631, 0.5245, 0.596, 0.2727, 0.5848, 0.2727, 0.5848, 0.2597, 0.596, 0.2502, 0.596, 0.2255, 0.596, 0.248, 0.5848, 0.2385, 0.5848, 0.2255, 0.6566, 0.7255, 0.6523, 0.7323, 0.6451, 0.7284, 0.6421, 0.7433, 0.625, 0.75, 0.6349, 0.7394, 0.4006, 0.4799, 0.396, 0.4727, 0.404, 0.4684, 0.3876, 0.4901, 0.375, 0.5, 0.383, 0.4829, 0.617, 0.4684, 0.625, 0.4684, 0.625, 0.4773, 0.6112, 0.4773, 0.596, 0.5245, 0.5848, 0.5245, 0.5848, 0.5115, 0.596, 0.502, 0.596, 0.4773, 0.596, 0.4998, 0.5848, 0.4903, 0.5848, 0.4773, 0.8687, 0.534, 0.8585, 0.534, 0.8631, 0.5245, 0.8642, 0.5245, 0.617, 0.2816, 0.604, 0.2816, 0.6053, 0.2655, 0.6066, 0.2655, 0.5848, 0.2597, 0.5848, 0.2385, 0.596, 0.248, 0.596, 0.2502, 0.604, 0.4684, 0.617, 0.4684, 0.6066, 0.4845, 0.6053, 0.4845, 0.6335, 0.534, 0.6103, 0.534, 0.6207, 0.5245, 0.6231, 0.5245, 0.5848, 0.5115, 0.5848, 0.4903, 0.596, 0.4998, 0.596, 0.502, 0.8579, 0.7433, 0.8477, 0.7323, 0.8585, 0.7206, 0.8687, 0.7316, 0.8434, 0.716, 0.8434, 0.534, 0.8585, 0.534, 0.8585, 0.7206, 0.875, 0.534, 0.875, 0.75, 0.8687, 0.7316, 0.8687, 0.534, 0.5848, 0.2816, 0.4152, 0.2816, 0.4098, 0.2597, 0.5848, 0.2597, 0.396, 0.2773, 0.383, 0.2671, 0.3876, 0.2599, 0.4006, 0.2701, 0.375, 0.216, 0.5848, 0.216, 0.5848, 0.2385, 0.3968, 0.2385, 0.4006, 0.4799, 0.3876, 0.4901, 0.383, 0.4829, 0.396, 0.4727, 0.375, 0.5, 0.375, 0.25, 0.383, 0.2671, 0.383, 0.4829, 0.4152, 0.2816, 0.4152, 0.4684, 0.396, 0.4727, 0.396, 0.2773, 0.625, 0.2816, 0.625, 0.4684, 0.617, 0.4684, 0.617, 0.2816, 0.5848, 0.4684, 0.5848, 0.2816, 0.604, 0.2816, 0.604, 0.4684, 0.5848, 0.534, 0.375, 0.534, 0.3968, 0.5115, 0.5848, 0.5115, 0.4152, 0.4684, 0.5848, 0.4684, 0.5848, 0.4903, 0.4098, 0.4903, 0.6566, 0.534, 0.6566, 0.716, 0.6335, 0.7206, 0.6335, 0.534, 0.6523, 0.7323, 0.6421, 0.7433, 0.6349, 0.7394, 0.6451, 0.7284, 0.5848, 0.75, 0.5848, 0.534, 0.6103, 0.534, 0.6103, 0.7316, 0.6566, 0.716, 0.8434, 0.716, 0.8477, 0.7323, 0.6523, 0.7323, 0.875, 0.75, 0.625, 0.75, 0.6421, 0.7433, 0.8579, 0.7433, 0.6523, 0.7323, 0.8477, 0.7323, 0.8579, 0.7433, 0.6421, 0.7433])
me_cube_009.materials.append(mat_material_004)
me_cube_009.update()
me_cube_010 = bpy.data.meshes.new('Cube.010')
me_cube_010.from_pydata([(-27.13, -25.58, -23.57), (-27.13, -25.58, 23.57), (-27.13, 25.58, 23.57), (-27.13, 25.58, -17.37), (-25.44, 24.38, -20.42), (-27.13, 19.38, -23.57), (-25.44, 22.42, -22.37), (25.93, -22.42, -18.34), (25.93, -20.34, -20.42), (27.13, -19.53, -17.52), (23.98, -24.38, -20.29), (21.08, -25.58, -23.57), (23.98, -22.3, -22.37), (21.08, -25.58, 23.57), (23.98, -24.38, 20.29), (23.98, -22.3, 22.37), (25.93, -22.42, 18.34), (27.13, -19.53, 17.52), (25.93, -20.34, 20.42), (23.98, 19.53, -22.37), (21.08, 19.39, -23.57), (21.08, 22.42, -22.37), (24.16, 22.61, -20.8), (21.08, 24.38, -20.42), (21.08, 25.58, -17.38), (23.98, 24.38, -17.52), (24.16, 22.81, -20.6), (25.93, 19.53, -20.42), (24.36, 22.61, -20.6), (25.93, 22.42, -17.52), (27.13, 19.53, -17.52), (25.93, 20.34, 20.42), (27.13, 19.53, 17.52), (25.93, 22.42, 18.34), (23.98, 22.3, 22.37), (23.98, 24.38, 20.29), (21.08, 25.58, 23.57)], [], [(0, 1, 2, 3, 5), (11, 13, 1, 0), (34, 15, 18, 31), (22, 26, 28), (5, 20, 11, 0), (33, 29, 25, 35), (3, 2, 36, 24), (30, 32, 17, 9), (36, 2, 1, 13), (12, 19, 27, 8), (14, 10, 7, 16), (7, 8, 9), (10, 11, 12), (13, 14, 15), (16, 17, 18), (19, 20, 21, 22), (23, 24, 25, 26), (27, 28, 29, 30), (31, 32, 33), (34, 35, 36), (27, 19, 22, 28), (21, 23, 26, 22), (25, 29, 28, 26), (20, 5, 6, 21), (5, 3, 4, 6), (3, 24, 23, 4), (34, 31, 33, 35), (32, 30, 29, 33), (24, 36, 35, 25), (7, 10, 12, 8), (11, 20, 19, 12), (30, 9, 8, 27), (36, 13, 15, 34), (14, 16, 18, 15), (17, 32, 31, 18), (13, 11, 10, 14), (9, 17, 16, 7), (21, 6, 4, 23)])
_uv = me_cube_010.uv_layers.new(name='UVMap')
_uv.uv.foreach_set('vector', [0.375, 0.0, 0.625, 0.0, 0.625, 0.25, 0.4079, 0.25, 0.375, 0.2197, 0.375, 0.7779, 0.625, 0.7779, 0.625, 1.0, 0.375, 1.0, 0.6332, 0.516, 0.6332, 0.734, 0.6138, 0.7244, 0.6138, 0.5256, 0.3897, 0.5145, 0.3908, 0.5136, 0.3908, 0.5145, 0.125, 0.5303, 0.3471, 0.5303, 0.3471, 0.75, 0.125, 0.75, 0.5972, 0.5099, 0.4071, 0.5099, 0.4071, 0.4913, 0.6076, 0.4913, 0.4079, 0.25, 0.625, 0.25, 0.625, 0.4721, 0.4078, 0.4721, 0.4071, 0.5296, 0.5929, 0.5296, 0.5929, 0.7204, 0.4071, 0.7204, 0.6529, 0.5, 0.875, 0.5, 0.875, 0.75, 0.6529, 0.75, 0.3668, 0.734, 0.3668, 0.5296, 0.3862, 0.5296, 0.3862, 0.7244, 0.6076, 0.7587, 0.3924, 0.7587, 0.4028, 0.7401, 0.5972, 0.7401, 0.3931, 0.7312, 0.3862, 0.7244, 0.3981, 0.7204, 0.3737, 0.7407, 0.3549, 0.75, 0.3668, 0.734, 0.625, 0.7701, 0.6076, 0.7587, 0.615, 0.7521, 0.5972, 0.7401, 0.5929, 0.7287, 0.6046, 0.7335, 0.3549, 0.5213, 0.3471, 0.5213, 0.3471, 0.5154, 0.3549, 0.5111, 0.3471, 0.5059, 0.3471, 0.5, 0.3549, 0.5, 0.3549, 0.5102, 0.3862, 0.5296, 0.3775, 0.5213, 0.3981, 0.5213, 0.3981, 0.5296, 0.6019, 0.5256, 0.5929, 0.5296, 0.5972, 0.5213, 0.615, 0.4979, 0.6076, 0.4913, 0.625, 0.4799, 0.3862, 0.5296, 0.3668, 0.5296, 0.3755, 0.5213, 0.3775, 0.5213, 0.3471, 0.5154, 0.3471, 0.5059, 0.3549, 0.5102, 0.3549, 0.5111, 0.4071, 0.4913, 0.4071, 0.5099, 0.3981, 0.5015, 0.3981, 0.4997, 0.3471, 0.5303, 0.125, 0.5303, 0.1328, 0.5154, 0.3471, 0.5154, 0.125, 0.5213, 0.125, 0.5, 0.1328, 0.5059, 0.1328, 0.5154, 0.125, 0.5, 0.3471, 0.5, 0.3471, 0.5059, 0.1328, 0.5059, 0.615, 0.4979, 0.6046, 0.5165, 0.5972, 0.5099, 0.6076, 0.4913, 0.5929, 0.5296, 0.4071, 0.5296, 0.4071, 0.5099, 0.5972, 0.5099, 0.4078, 0.4721, 0.625, 0.4721, 0.6076, 0.4913, 0.4071, 0.4913, 0.3931, 0.7312, 0.3737, 0.7407, 0.3668, 0.734, 0.3862, 0.7244, 0.3471, 0.75, 0.3471, 0.5303, 0.3668, 0.5296, 0.3668, 0.734, 0.4071, 0.5296, 0.4071, 0.7204, 0.3862, 0.7244, 0.3862, 0.5296, 0.6529, 0.5, 0.6529, 0.75, 0.6332, 0.734, 0.6332, 0.516, 0.6076, 0.7587, 0.5972, 0.7401, 0.6046, 0.7335, 0.615, 0.7521, 0.5929, 0.7204, 0.5929, 0.5296, 0.6138, 0.5256, 0.6138, 0.7244, 0.625, 0.7779, 0.375, 0.7779, 0.3924, 0.7587, 0.6076, 0.7587, 0.4071, 0.7204, 0.5929, 0.7204, 0.5972, 0.7401, 0.4028, 0.7401, 0.3471, 0.5154, 0.1328, 0.5154, 0.1328, 0.5059, 0.3471, 0.5059])
me_cube_010.materials.append(mat_material_004)
me_cube_010.update()
me_cube_011 = bpy.data.meshes.new('Cube.011')
me_cube_011.from_pydata([(-26.43, -20.35, -16.46), (-26.43, 20.35, 16.46), (26.43, -20.35, -16.46), (-26.43, -20.35, 10.3), (-24.73, -19.15, 13.31), (-26.43, -14.18, 16.46), (-24.73, -17.19, 15.26), (-26.43, 20.35, -10.3), (-24.73, 19.15, -13.31), (-26.43, 14.19, -16.46), (-24.73, 17.19, -15.26), (20.37, -14.18, 16.46), (21.19, -17.19, 15.26), (23.27, -15.11, 15.26), (23.15, -19.15, 13.31), (26.43, -20.35, 10.32), (25.23, -17.07, 13.31), (23.27, 19.15, -11.23), (21.19, 19.15, -13.31), (20.37, 20.35, -10.3), (25.23, 17.19, -13.18), (26.43, 14.2, -16.46), (23.15, 17.19, -15.26), (25.23, 15.11, 13.31), (26.43, 14.2, 10.32), (25.23, 17.19, 11.23), (23.27, 17.07, 15.26), (23.27, 19.15, 13.18), (20.37, 20.35, 16.46)], [], [(22, 10, 8, 18), (25, 20, 17, 27), (28, 1, 5, 11), (9, 21, 2, 0), (26, 13, 16, 23), (7, 1, 28, 19), (21, 24, 15, 2), (2, 15, 3, 0), (0, 3, 5, 1, 7, 9), (11, 12, 13), (14, 15, 16), (17, 18, 19), (20, 21, 22), (23, 24, 25), (26, 27, 28), (17, 20, 22, 18), (21, 9, 10, 22), (9, 7, 8, 10), (7, 19, 18, 8), (26, 23, 25, 27), (24, 21, 20, 25), (19, 28, 27, 17), (28, 11, 13, 26), (12, 14, 16, 13), (15, 24, 23, 16), (11, 5, 6, 12), (5, 3, 4, 6), (3, 15, 14, 4), (12, 6, 4, 14)])
_uv = me_cube_011.uv_layers.new(name='UVMap')
_uv.uv.foreach_set('vector', [0.3595, 0.5194, 0.133, 0.5194, 0.133, 0.5074, 0.3502, 0.5074, 0.5852, 0.5137, 0.3999, 0.5137, 0.4148, 0.4924, 0.6001, 0.4924, 0.6536, 0.5, 0.875, 0.5, 0.875, 0.7121, 0.6536, 0.7121, 0.125, 0.5378, 0.375, 0.5378, 0.375, 0.75, 0.125, 0.75, 0.6308, 0.5202, 0.6308, 0.7178, 0.6067, 0.7298, 0.6067, 0.5322, 0.4218, 0.25, 0.625, 0.25, 0.625, 0.4714, 0.4218, 0.4714, 0.375, 0.5378, 0.5783, 0.5378, 0.5783, 0.75, 0.375, 0.75, 0.375, 0.75, 0.5783, 0.75, 0.5782, 1.0, 0.375, 1.0, 0.375, 0.0, 0.5782, 0.0, 0.625, 0.03788, 0.625, 0.25, 0.4218, 0.25, 0.375, 0.2122, 0.625, 0.7786, 0.6159, 0.7748, 0.6211, 0.7682, 0.601, 0.7655, 0.5919, 0.75, 0.6063, 0.759, 0.3568, 0.5031, 0.3502, 0.5074, 0.3464, 0.5, 0.366, 0.5151, 0.375, 0.5268, 0.3595, 0.5194, 0.5958, 0.5213, 0.5783, 0.5268, 0.5852, 0.5137, 0.6106, 0.5, 0.6001, 0.4924, 0.625, 0.4794, 0.3568, 0.5031, 0.366, 0.5151, 0.3595, 0.5194, 0.3502, 0.5074, 0.375, 0.5378, 0.125, 0.5378, 0.133, 0.5194, 0.3595, 0.5194, 0.125, 0.5268, 0.125, 0.5, 0.133, 0.5074, 0.133, 0.5194, 0.125, 0.5, 0.3464, 0.5, 0.3502, 0.5074, 0.133, 0.5074, 0.6106, 0.5, 0.5958, 0.5213, 0.5852, 0.5137, 0.6001, 0.4924, 0.5783, 0.5378, 0.375, 0.5378, 0.3999, 0.5137, 0.5852, 0.5137, 0.4218, 0.4714, 0.625, 0.4714, 0.6001, 0.4924, 0.4148, 0.4924, 0.6536, 0.5, 0.6536, 0.7121, 0.6308, 0.7178, 0.6308, 0.5202, 0.6159, 0.7748, 0.601, 0.7655, 0.6063, 0.759, 0.6211, 0.7682, 0.5783, 0.75, 0.5783, 0.5378, 0.6067, 0.5322, 0.6067, 0.7298, 0.625, 0.7786, 0.625, 1.0, 0.6159, 0.992, 0.6159, 0.7748, 0.625, 1.0, 0.5919, 1.0, 0.601, 0.992, 0.6159, 0.992, 0.5782, 1.0, 0.5783, 0.75, 0.601, 0.7655, 0.601, 0.992, 0.6159, 0.7748, 0.6159, 0.992, 0.601, 0.992, 0.601, 0.7655])
me_cube_011.materials.append(mat_material_005)
me_cube_011.update()
me_cube_014 = bpy.data.meshes.new('Cube.014')
me_cube_014.from_pydata([(-37.94, -33.95, -25.74), (-37.94, -33.95, 25.74), (-31.88, 33.95, -19.68), (-32.7, 32.75, -22.58), (-34.78, 32.75, -20.5), (-34.66, 30.8, -24.54), (-37.94, 27.9, -25.74), (-36.74, 30.8, -22.46), (-32.7, 32.75, 22.58), (-31.88, 33.95, 19.68), (-34.78, 32.75, 20.5), (-34.66, 30.8, 24.54), (-36.74, 30.8, 22.46), (-37.94, 27.9, 25.74), (36.74, -30.8, -20.5), (36.74, -28.72, -22.58), (37.94, -27.9, -19.68), (34.78, -32.75, -22.46), (31.88, -33.95, -25.74), (34.78, -30.67, -24.54), (31.88, -33.95, 25.74), (34.78, -32.75, 22.46), (34.78, -30.67, 24.54), (36.74, -30.8, 20.5), (37.94, -27.9, 19.68), (36.74, -28.72, 22.58), (34.78, 27.9, -24.54), (31.88, 27.9, -25.74), (31.88, 30.8, -24.54), (34.97, 30.98, -22.96), (31.88, 32.75, -22.58), (31.88, 33.95, -19.68), (34.78, 32.75, -19.68), (34.97, 31.18, -22.76), (36.74, 27.9, -22.58), (35.16, 30.98, -22.76), (36.74, 30.8, -19.68), (37.94, 27.9, -19.68), (31.88, 30.8, 24.54), (31.88, 27.9, 25.74), (34.78, 27.9, 24.54), (34.97, 30.98, 22.96), (36.74, 27.9, 22.58), (37.94, 27.9, 19.68), (36.74, 30.8, 19.68), (35.16, 30.98, 22.76), (31.88, 32.75, 22.58), (34.97, 31.18, 22.76), (34.78, 32.75, 19.68), (31.88, 33.95, 19.68)], [], [(0, 1, 13, 6), (21, 17, 14, 23), (40, 22, 25, 42), (6, 27, 18, 0), (18, 20, 1, 0), (44, 36, 32, 48), (28, 5, 3, 30), (2, 9, 49, 31), (39, 13, 1, 20), (41, 45, 47), (37, 43, 24, 16), (29, 33, 35), (19, 26, 34, 15), (11, 38, 46, 8), (2, 3, 4), (5, 6, 7), (8, 9, 10), (11, 12, 13), (14, 15, 16), (17, 18, 19), (20, 21, 22), (23, 24, 25), (26, 27, 28, 29), (30, 31, 32, 33), (34, 35, 36, 37), (38, 39, 40, 41), (42, 43, 44, 45), (46, 47, 48, 49), (34, 26, 29, 35), (28, 30, 33, 29), (32, 36, 35, 33), (46, 38, 41, 47), (40, 42, 45, 41), (44, 48, 47, 45), (11, 8, 10, 12), (9, 2, 4, 10), (3, 5, 7, 4), (6, 13, 12, 7), (27, 6, 5, 28), (2, 31, 30, 3), (13, 39, 38, 11), (49, 9, 8, 46), (43, 37, 36, 44), (31, 49, 48, 32), (14, 17, 19, 15), (18, 27, 26, 19), (37, 16, 15, 34), (39, 20, 22, 40), (21, 23, 25, 22), (24, 43, 42, 25), (20, 18, 17, 21), (16, 24, 23, 14), (10, 4, 7, 12)])
_uv = me_cube_014.uv_layers.new(name='UVMap')
_uv.uv.foreach_set('vector', [0.375, 0.0, 0.625, 0.0, 0.625, 0.2277, 0.375, 0.2277, 0.6091, 0.756, 0.3909, 0.756, 0.4004, 0.7423, 0.5996, 0.7423, 0.6296, 0.5223, 0.6296, 0.7379, 0.6136, 0.7307, 0.6136, 0.5223, 0.125, 0.5223, 0.355, 0.5223, 0.355, 0.75, 0.125, 0.75, 0.375, 0.77, 0.625, 0.77, 0.625, 1.0, 0.375, 1.0, 0.5956, 0.5077, 0.4044, 0.5077, 0.4044, 0.494, 0.5956, 0.494, 0.3808, 0.48, 0.3808, 0.2608, 0.3903, 0.2673, 0.3903, 0.48, 0.4044, 0.27, 0.5956, 0.27, 0.5956, 0.48, 0.4044, 0.48, 0.645, 0.5223, 0.875, 0.5223, 0.875, 0.75, 0.645, 0.75, 0.6115, 0.4902, 0.6106, 0.4909, 0.6106, 0.4902, 0.4044, 0.5223, 0.5956, 0.5223, 0.5956, 0.7277, 0.4044, 0.7277, 0.3885, 0.4902, 0.3894, 0.4902, 0.3894, 0.4909, 0.3704, 0.7379, 0.3704, 0.5223, 0.3864, 0.5223, 0.3864, 0.7307, 0.6192, 0.2608, 0.6192, 0.48, 0.6097, 0.48, 0.6097, 0.2673, 0.3962, 0.27, 0.3903, 0.2673, 0.3937, 0.2627, 0.3808, 0.2608, 0.375, 0.25, 0.3842, 0.2562, 0.6063, 0.2608, 0.5956, 0.2644, 0.5996, 0.256, 0.6158, 0.2472, 0.6091, 0.2423, 0.625, 0.234, 0.392, 0.7358, 0.3864, 0.7307, 0.3962, 0.7277, 0.3761, 0.743, 0.3606, 0.75, 0.3704, 0.7379, 0.625, 0.7644, 0.6091, 0.756, 0.6158, 0.7511, 0.5996, 0.7423, 0.5956, 0.734, 0.6063, 0.7375, 0.375, 0.4856, 0.375, 0.48, 0.3808, 0.48, 0.3851, 0.4856, 0.3903, 0.48, 0.3962, 0.48, 0.3962, 0.4856, 0.3861, 0.4856, 0.3864, 0.5223, 0.3792, 0.516, 0.3962, 0.516, 0.3962, 0.5223, 0.6192, 0.48, 0.625, 0.48, 0.625, 0.4856, 0.6149, 0.4856, 0.6038, 0.516, 0.5956, 0.516, 0.5956, 0.5077, 0.6038, 0.5015, 0.6038, 0.48, 0.6038, 0.4856, 0.5956, 0.4856, 0.5956, 0.48, 0.3864, 0.5223, 0.3704, 0.5223, 0.3776, 0.516, 0.3792, 0.516, 0.3808, 0.48, 0.3903, 0.48, 0.3894, 0.4902, 0.3885, 0.4902, 0.3962, 0.4896, 0.3962, 0.496, 0.3894, 0.4909, 0.3894, 0.4902, 0.6097, 0.48, 0.6192, 0.48, 0.6115, 0.4902, 0.6106, 0.4902, 0.6296, 0.5223, 0.6136, 0.5223, 0.6208, 0.516, 0.6224, 0.516, 0.5956, 0.5077, 0.5956, 0.494, 0.6038, 0.5002, 0.6038, 0.5015, 0.6158, 0.2472, 0.6063, 0.2608, 0.5996, 0.256, 0.6091, 0.2423, 0.5956, 0.27, 0.4044, 0.27, 0.4004, 0.256, 0.5996, 0.256, 0.3903, 0.2673, 0.3808, 0.2608, 0.3842, 0.2562, 0.3937, 0.2627, 0.375, 0.2277, 0.625, 0.2277, 0.6091, 0.2423, 0.3909, 0.2423, 0.375, 0.48, 0.375, 0.25, 0.3808, 0.2608, 0.3808, 0.48, 0.4044, 0.27, 0.4044, 0.48, 0.3903, 0.48, 0.3903, 0.2673, 0.625, 0.25, 0.625, 0.48, 0.6192, 0.48, 0.6192, 0.2608, 0.5956, 0.48, 0.5956, 0.27, 0.6097, 0.2673, 0.6097, 0.48, 0.5956, 0.5223, 0.4044, 0.5223, 0.4044, 0.5077, 0.5956, 0.5077, 0.4044, 0.48, 0.5956, 0.48, 0.5956, 0.494, 0.4044, 0.494, 0.392, 0.7358, 0.3761, 0.743, 0.3704, 0.7379, 0.3864, 0.7307, 0.355, 0.75, 0.355, 0.5223, 0.3704, 0.5223, 0.3704, 0.7379, 0.4044, 0.5223, 0.4044, 0.7277, 0.3864, 0.7307, 0.3864, 0.5223, 0.645, 0.5223, 0.645, 0.75, 0.6296, 0.7379, 0.6296, 0.5223, 0.6091, 0.756, 0.5996, 0.7423, 0.6063, 0.7375, 0.6158, 0.7511, 0.5956, 0.7277, 0.5956, 0.5223, 0.6136, 0.5223, 0.6136, 0.7307, 0.625, 0.77, 0.375, 0.77, 0.3909, 0.756, 0.6091, 0.756, 0.4044, 0.7277, 0.5956, 0.7277, 0.5996, 0.7423, 0.4004, 0.7423, 0.5996, 0.256, 0.4004, 0.256, 0.3909, 0.2423, 0.6091, 0.2423])
me_cube_014.update()
me_cube_015 = bpy.data.meshes.new('Cube.015')
me_cube_015.from_pydata([(-26.21, -28.18, -28.83), (-26.21, -28.18, 28.83), (-26.21, 28.18, 28.83), (26.21, -28.18, 28.83), (26.21, 28.18, 28.83), (-26.21, 28.18, -22.56), (-24.52, 26.98, -25.67), (-26.21, 22.01, -28.83), (-24.52, 25.02, -27.62), (19.98, -28.18, -28.83), (23.06, -26.48, -27.62), (25.01, -26.48, -25.67), (26.21, -28.18, -22.58), (23.06, 22.94, -27.62), (19.98, 22.12, -28.83), (20.98, 25.02, -27.62), (25.01, 24.9, -25.67), (22.93, 26.98, -25.67), (26.21, 28.18, -22.58)], [], [(0, 1, 2, 5, 7), (18, 4, 3, 12), (7, 14, 9, 0), (4, 2, 1, 3), (5, 2, 4, 18), (9, 12, 3, 1, 0), (10, 13, 16, 11), (13, 14, 15), (16, 17, 18), (16, 13, 15, 17), (14, 7, 8, 15), (7, 5, 6, 8), (5, 18, 17, 6), (12, 9, 10, 11), (9, 14, 13, 10), (18, 12, 11, 16), (15, 8, 6, 17)])
_uv = me_cube_015.uv_layers.new(name='UVMap')
_uv.uv.foreach_set('vector', [0.375, 0.0, 0.625, 0.0, 0.625, 0.25, 0.4022, 0.25, 0.375, 0.2226, 0.4021, 0.5, 0.625, 0.5, 0.625, 0.75, 0.4021, 0.75, 0.125, 0.5274, 0.3453, 0.5269, 0.3453, 0.75, 0.125, 0.75, 0.625, 0.5, 0.875, 0.5, 0.875, 0.75, 0.625, 0.75, 0.4022, 0.25, 0.625, 0.25, 0.625, 0.5, 0.4021, 0.5, 0.375, 0.7797, 0.4021, 0.75, 0.625, 0.75, 0.625, 1.0, 0.375, 1.0, 0.3652, 0.7425, 0.3652, 0.5232, 0.383, 0.5146, 0.383, 0.7425, 0.3566, 0.5171, 0.3453, 0.5193, 0.35, 0.514, 0.366, 0.5084, 0.3594, 0.5053, 0.375, 0.5, 0.366, 0.5084, 0.3566, 0.5171, 0.35, 0.514, 0.3594, 0.5053, 0.3453, 0.5269, 0.125, 0.5274, 0.1331, 0.514, 0.35, 0.514, 0.125, 0.5193, 0.125, 0.5, 0.1331, 0.5053, 0.1331, 0.514, 0.125, 0.5, 0.375, 0.5, 0.3594, 0.5053, 0.1331, 0.5053, 0.3939, 0.75, 0.3542, 0.75, 0.3652, 0.7425, 0.383, 0.7425, 0.3453, 0.75, 0.3453, 0.5269, 0.3652, 0.5232, 0.3652, 0.7425, 0.4021, 0.5, 0.4021, 0.75, 0.383, 0.7425, 0.383, 0.5146, 0.35, 0.514, 0.1331, 0.514, 0.1331, 0.5053, 0.3594, 0.5053])
me_cube_015.materials.append(mat_material_004)
me_cube_015.update()
me_cube_018 = bpy.data.meshes.new('Cube.018')
me_cube_018.from_pydata([(-25.55, -28.66, -44.99), (-25.55, -28.66, 44.99), (-25.55, 28.66, 44.99), (-25.55, 28.66, -38.79), (-23.85, 27.46, -41.83), (-25.55, 22.46, -44.99), (-23.85, 25.51, -43.79), (24.34, -25.51, -39.75), (24.34, -23.43, -41.83), (25.55, -22.61, -38.93), (22.39, -27.46, -41.71), (19.49, -28.66, -44.99), (22.39, -25.38, -43.79), (19.49, -28.66, 44.99), (22.39, -27.46, 41.71), (22.39, -25.38, 43.79), (24.34, -25.51, 39.75), (25.55, -22.61, 38.93), (24.34, -23.43, 41.83), (22.39, 22.61, -43.79), (19.49, 22.47, -44.99), (19.49, 25.51, -43.79), (22.57, 25.69, -42.22), (19.49, 27.46, -41.83), (19.49, 28.66, -38.8), (22.39, 27.46, -38.93), (22.57, 25.89, -42.02), (24.34, 22.61, -41.83), (22.77, 25.69, -42.02), (24.34, 25.51, -38.93), (25.55, 22.61, -38.93), (24.34, 23.43, 41.83), (25.55, 22.61, 38.93), (24.34, 25.51, 39.75), (22.39, 25.38, 43.79), (22.39, 27.46, 41.71), (19.49, 28.66, 44.99)], [], [(0, 1, 2, 3, 5), (11, 13, 1, 0), (34, 15, 18, 31), (22, 26, 28), (5, 20, 11, 0), (33, 29, 25, 35), (3, 2, 36, 24), (30, 32, 17, 9), (36, 2, 1, 13), (12, 19, 27, 8), (14, 10, 7, 16), (7, 8, 9), (10, 11, 12), (13, 14, 15), (16, 17, 18), (19, 20, 21, 22), (23, 24, 25, 26), (27, 28, 29, 30), (31, 32, 33), (34, 35, 36), (27, 19, 22, 28), (21, 23, 26, 22), (25, 29, 28, 26), (20, 5, 6, 21), (5, 3, 4, 6), (3, 24, 23, 4), (34, 31, 33, 35), (32, 30, 29, 33), (24, 36, 35, 25), (7, 10, 12, 8), (11, 20, 19, 12), (30, 9, 8, 27), (36, 13, 15, 34), (14, 16, 18, 15), (17, 32, 31, 18), (13, 11, 10, 14), (9, 17, 16, 7), (21, 6, 4, 23)])
_uv = me_cube_018.uv_layers.new(name='UVMap')
_uv.uv.foreach_set('vector', [0.375, 0.0, 0.625, 0.0, 0.625, 0.25, 0.3922, 0.25, 0.375, 0.223, 0.375, 0.7796, 0.625, 0.7796, 0.625, 1.0, 0.375, 1.0, 0.6371, 0.5143, 0.6371, 0.7357, 0.6221, 0.7272, 0.6221, 0.5228, 0.3827, 0.513, 0.3833, 0.5121, 0.3833, 0.513, 0.125, 0.527, 0.3454, 0.527, 0.3454, 0.75, 0.125, 0.75, 0.6105, 0.5079, 0.3918, 0.5079, 0.3918, 0.4898, 0.6159, 0.4898, 0.3922, 0.25, 0.625, 0.25, 0.625, 0.4704, 0.3922, 0.4704, 0.3918, 0.5264, 0.6082, 0.5264, 0.6082, 0.7236, 0.3918, 0.7236, 0.6546, 0.5, 0.875, 0.5, 0.875, 0.75, 0.6546, 0.75, 0.3629, 0.7357, 0.3629, 0.5264, 0.3779, 0.5264, 0.3779, 0.7272, 0.6159, 0.7602, 0.3841, 0.7602, 0.3895, 0.7421, 0.6105, 0.7421, 0.3832, 0.7332, 0.3779, 0.7272, 0.3871, 0.7236, 0.3682, 0.7417, 0.3537, 0.75, 0.3629, 0.7357, 0.625, 0.7713, 0.6159, 0.7602, 0.6197, 0.7538, 0.6105, 0.7421, 0.6082, 0.731, 0.6143, 0.7357, 0.3537, 0.519, 0.3454, 0.519, 0.3454, 0.5138, 0.3537, 0.5099, 0.3454, 0.5052, 0.3454, 0.5, 0.3537, 0.5, 0.3537, 0.5091, 0.3779, 0.5264, 0.3712, 0.519, 0.3871, 0.519, 0.3871, 0.5264, 0.6129, 0.5228, 0.6082, 0.5264, 0.6105, 0.519, 0.6197, 0.4962, 0.6159, 0.4898, 0.625, 0.4787, 0.3779, 0.5264, 0.3629, 0.5264, 0.3696, 0.519, 0.3712, 0.519, 0.3454, 0.5138, 0.3454, 0.5052, 0.3537, 0.5091, 0.3537, 0.5099, 0.3918, 0.4898, 0.3918, 0.5079, 0.3871, 0.4998, 0.3871, 0.4979, 0.3454, 0.527, 0.125, 0.527, 0.1333, 0.5138, 0.3454, 0.5138, 0.125, 0.519, 0.125, 0.5, 0.1333, 0.5052, 0.1333, 0.5138, 0.125, 0.5, 0.3454, 0.5, 0.3454, 0.5052, 0.1333, 0.5052, 0.6197, 0.4962, 0.6143, 0.5143, 0.6105, 0.5079, 0.6159, 0.4898, 0.6082, 0.5264, 0.3918, 0.5264, 0.3918, 0.5079, 0.6105, 0.5079, 0.3922, 0.4704, 0.625, 0.4704, 0.6159, 0.4898, 0.3918, 0.4898, 0.3832, 0.7332, 0.3682, 0.7417, 0.3629, 0.7357, 0.3779, 0.7272, 0.3454, 0.75, 0.3454, 0.527, 0.3629, 0.5264, 0.3629, 0.7357, 0.3918, 0.5264, 0.3918, 0.7236, 0.3779, 0.7272, 0.3779, 0.5264, 0.6546, 0.5, 0.6546, 0.75, 0.6371, 0.7357, 0.6371, 0.5143, 0.6159, 0.7602, 0.6105, 0.7421, 0.6143, 0.7357, 0.6197, 0.7538, 0.6082, 0.7236, 0.6082, 0.5264, 0.6221, 0.5228, 0.6221, 0.7272, 0.625, 0.7796, 0.375, 0.7796, 0.3841, 0.7602, 0.6159, 0.7602, 0.3918, 0.7236, 0.6082, 0.7236, 0.6105, 0.7421, 0.3895, 0.7421, 0.3454, 0.5138, 0.1333, 0.5138, 0.1333, 0.5052, 0.3454, 0.5052])
me_cube_018.materials.append(mat_material_005)
me_cube_018.update()
me_cube_026 = bpy.data.meshes.new('Cube.026')
me_cube_026.from_pydata([(-32.92, -13.29, -19.52), (-32.92, 13.29, -19.52), (32.92, -13.29, -19.52), (32.92, 13.29, -19.52), (32.92, 13.29, 19.52), (-27.68, -10.13, 18.32), (-26.86, -7.059, 19.52), (-29.76, -8.053, 18.32), (-29.64, -12.09, 16.36), (-31.72, -10.01, 16.36), (-32.92, -13.29, 13.27), (-32.92, 13.29, 13.26), (-31.72, 11.59, 16.36), (-26.75, 13.29, 19.52), (-29.76, 11.59, 18.32), (32.92, -7.052, 19.52), (31.22, -10.13, 18.32), (31.22, -12.09, 16.36), (32.92, -13.29, 13.27)], [], [(0, 10, 11, 1), (2, 18, 10, 0), (1, 3, 2, 0), (3, 4, 15, 18, 2), (4, 13, 6, 15), (7, 14, 12, 9), (1, 11, 13, 4, 3), (5, 6, 7), (8, 9, 10), (8, 5, 7, 9), (6, 13, 14, 7), (13, 11, 12, 14), (11, 10, 9, 12), (18, 15, 16, 17), (15, 6, 5, 16), (10, 18, 17, 8), (16, 5, 8, 17)])
_uv = me_cube_026.uv_layers.new(name='UVMap')
_uv.uv.foreach_set('vector', [0.375, 0.0, 0.585, 0.0, 0.5849, 0.25, 0.375, 0.25, 0.375, 0.75, 0.585, 0.75, 0.585, 1.0, 0.375, 1.0, 0.125, 0.5, 0.375, 0.5, 0.375, 0.75, 0.125, 0.75, 0.375, 0.5, 0.625, 0.5, 0.625, 0.6913, 0.585, 0.75, 0.375, 0.75, 0.625, 0.5, 0.8516, 0.5, 0.852, 0.6914, 0.625, 0.6913, 0.6173, 0.04926, 0.6173, 0.234, 0.6048, 0.234, 0.6048, 0.03086, 0.375, 0.25, 0.5849, 0.25, 0.625, 0.2734, 0.625, 0.5, 0.375, 0.5, 0.6217, 0.03621, 0.625, 0.0586, 0.6173, 0.04926, 0.6092, 0.01782, 0.6048, 0.03086, 0.5971, 0.0, 0.6092, 0.01782, 0.6217, 0.03621, 0.6173, 0.04926, 0.6048, 0.03086, 0.625, 0.0586, 0.625, 0.25, 0.6173, 0.234, 0.6173, 0.04926, 0.625, 0.25, 0.5971, 0.25, 0.6048, 0.234, 0.6173, 0.234, 0.5849, 0.25, 0.585, 0.0, 0.6048, 0.03086, 0.6048, 0.234, 0.5971, 0.75, 0.625, 0.75, 0.6173, 0.7564, 0.6048, 0.7564, 0.625, 0.75, 0.625, 0.977, 0.6173, 0.9801, 0.6173, 0.7564, 0.585, 1.0, 0.585, 0.75, 0.6048, 0.7564, 0.6048, 0.9875, 0.6173, 0.7564, 0.6173, 0.9801, 0.6048, 0.9875, 0.6048, 0.7564])
me_cube_026.update()
me_cube_022 = bpy.data.meshes.new('Cube.022')
me_cube_022.from_pydata([(-39.97, -13.82, -33.92), (-39.97, 13.82, -33.92), (39.97, -13.82, 33.92), (-33.8, -13.82, 33.92), (-36.81, -12.13, 32.72), (-38.77, -12.13, 30.76), (-39.97, -13.82, 27.76), (-33.81, 7.768, 33.92), (-34.73, 10.67, 32.72), (-36.81, 8.587, 32.72), (-36.69, 12.62, 30.76), (-39.97, 13.82, 27.77), (-38.77, 10.54, 30.76), (33.81, -13.82, -33.92), (36.81, -12.13, -32.72), (38.77, -12.13, -30.76), (39.97, -13.82, -27.75), (39.97, 7.768, -27.76), (38.77, 8.587, -30.76), (38.77, 10.67, -28.68), (36.81, 10.54, -32.72), (33.82, 13.82, -33.92), (36.81, 12.62, -30.64), (39.97, 7.768, 33.92), (38.77, 10.67, 30.64), (36.69, 10.67, 32.72), (36.81, 12.62, 28.68), (33.82, 13.82, 27.77), (34.73, 12.62, 30.76)], [], [(0, 6, 11, 1), (17, 23, 2, 16), (8, 25, 28, 10), (24, 19, 22, 26), (14, 20, 18, 15), (23, 7, 3, 2), (1, 11, 27, 21), (1, 21, 13, 0), (4, 9, 12, 5), (7, 8, 9), (10, 11, 12), (17, 18, 19), (20, 21, 22), (23, 24, 25), (26, 27, 28), (6, 3, 4, 5), (3, 7, 9, 4), (8, 10, 12, 9), (11, 6, 5, 12), (7, 23, 25, 8), (24, 26, 28, 25), (27, 11, 10, 28), (23, 17, 19, 24), (18, 20, 22, 19), (21, 27, 26, 22), (16, 13, 14, 15), (13, 21, 20, 14), (17, 16, 15, 18), (13, 16, 2, 3, 6, 0)])
_uv = me_cube_022.uv_layers.new(name='UVMap')
_uv.uv.foreach_set('vector', [0.375, 0.0, 0.6023, 0.0, 0.6023, 0.25, 0.375, 0.25, 0.3977, 0.5548, 0.625, 0.5548, 0.625, 0.75, 0.3977, 0.75, 0.6206, 0.2664, 0.6206, 0.4897, 0.6134, 0.4836, 0.6134, 0.2603, 0.6129, 0.5248, 0.3943, 0.5248, 0.3871, 0.501, 0.6057, 0.501, 0.3696, 0.7346, 0.3696, 0.5297, 0.3829, 0.5474, 0.3829, 0.7346, 0.625, 0.5548, 0.8557, 0.5548, 0.8557, 0.75, 0.625, 0.75, 0.375, 0.25, 0.6023, 0.25, 0.6024, 0.4808, 0.375, 0.4808, 0.125, 0.5, 0.3558, 0.5, 0.3557, 0.75, 0.125, 0.75, 0.6206, 0.01535, 0.6206, 0.2026, 0.6134, 0.2203, 0.6134, 0.01535, 0.625, 0.1952, 0.6231, 0.2152, 0.6206, 0.2026, 0.6159, 0.2329, 0.6089, 0.25, 0.6134, 0.2203, 0.3911, 0.5548, 0.3829, 0.5474, 0.3876, 0.5348, 0.3696, 0.5297, 0.3614, 0.5, 0.3743, 0.5171, 0.625, 0.5394, 0.6129, 0.5248, 0.618, 0.5164, 0.6057, 0.501, 0.6024, 0.4864, 0.6108, 0.4925, 0.6089, 0.0, 0.625, 0.0, 0.6206, 0.01535, 0.6134, 0.01535, 0.625, 0.0, 0.625, 0.1952, 0.6206, 0.2026, 0.6206, 0.01535, 0.6231, 0.2152, 0.6159, 0.2329, 0.6134, 0.2203, 0.6206, 0.2026, 0.6023, 0.25, 0.6023, 0.0, 0.6134, 0.01535, 0.6134, 0.2203, 0.625, 0.2693, 0.625, 0.5, 0.6206, 0.4897, 0.6206, 0.2664, 0.6129, 0.5248, 0.6057, 0.501, 0.6108, 0.4925, 0.618, 0.5164, 0.6024, 0.4808, 0.6023, 0.25, 0.6134, 0.2603, 0.6134, 0.4836, 0.625, 0.5548, 0.3977, 0.5548, 0.3943, 0.5248, 0.6129, 0.5248, 0.3829, 0.5474, 0.3696, 0.5297, 0.3743, 0.5171, 0.3876, 0.5348, 0.375, 0.4808, 0.6024, 0.4808, 0.6057, 0.501, 0.3871, 0.501, 0.3911, 0.75, 0.3614, 0.75, 0.3696, 0.7346, 0.3829, 0.7346, 0.3557, 0.75, 0.3558, 0.5, 0.3696, 0.5297, 0.3696, 0.7346, 0.3977, 0.5548, 0.3977, 0.75, 0.3829, 0.7346, 0.3829, 0.5474, 0.375, 0.7693, 0.3977, 0.75, 0.625, 0.75, 0.625, 0.9807, 0.6023, 1.0, 0.375, 1.0])
me_cube_022.materials.append(mat_material_005)
me_cube_022.update()
me_cube_023 = bpy.data.meshes.new('Cube.023')
me_cube_023.from_pydata([(-14.88, -13.4, -15.85), (-14.88, -13.4, 15.85), (-14.88, 13.4, -15.85), (-14.88, 13.4, 15.85), (14.88, -13.4, -15.85), (14.88, -13.4, 15.85), (14.88, 13.4, -15.85), (14.88, 13.4, 15.85), (-14.88, 0.0, -15.85), (-14.88, 0.0, 15.85), (14.88, 0.0, -15.85), (14.88, 0.0, 15.85)], [], [(8, 9, 3, 2), (2, 3, 7, 6), (10, 11, 5, 4), (4, 5, 1, 0), (8, 10, 4, 0), (11, 9, 1, 5), (7, 3, 9, 11), (2, 6, 10, 8), (6, 7, 11, 10), (0, 1, 9, 8)])
_uv = me_cube_023.uv_layers.new(name='UVMap')
_uv.uv.foreach_set('vector', [0.375, 0.125, 0.625, 0.125, 0.625, 0.25, 0.375, 0.25, 0.375, 0.25, 0.625, 0.25, 0.625, 0.5, 0.375, 0.5, 0.375, 0.625, 0.625, 0.625, 0.625, 0.75, 0.375, 0.75, 0.375, 0.75, 0.625, 0.75, 0.625, 1.0, 0.375, 1.0, 0.125, 0.625, 0.375, 0.625, 0.375, 0.75, 0.125, 0.75, 0.625, 0.625, 0.875, 0.625, 0.875, 0.75, 0.625, 0.75, 0.625, 0.5, 0.875, 0.5, 0.875, 0.625, 0.625, 0.625, 0.125, 0.5, 0.375, 0.5, 0.375, 0.625, 0.125, 0.625, 0.375, 0.5, 0.625, 0.5, 0.625, 0.625, 0.375, 0.625, 0.375, 0.0, 0.625, 0.0, 0.625, 0.125, 0.375, 0.125])
me_cube_023.update()
me_cube_025 = bpy.data.meshes.new('Cube.025')
me_cube_025.from_pydata([(-8.539, -125.8, -27.25), (-8.539, -125.8, 27.25), (8.539, -125.8, -27.25), (8.539, -125.8, 27.25), (-2.484, 125.8, -21.19), (-3.303, 124.6, -24.09), (-5.382, 124.6, -22.01), (-5.259, 122.6, -26.05), (-8.539, 119.7, -27.25), (-7.338, 122.6, -23.97), (-3.303, 124.6, 24.09), (-2.484, 125.8, 21.19), (-5.382, 124.6, 22.01), (-5.259, 122.6, 26.05), (-7.338, 122.6, 23.97), (-8.539, 119.7, 27.25), (5.382, 124.6, -22.01), (3.303, 124.6, -24.09), (2.484, 125.8, -21.19), (7.338, 122.6, -23.97), (8.539, 119.7, -27.25), (5.259, 122.6, -26.05), (8.539, 119.7, 27.25), (7.338, 122.6, 23.97), (5.259, 122.6, 26.05), (5.382, 124.6, 22.01), (2.484, 125.8, 21.19), (3.303, 124.6, 24.09), (-8.539, -3.028, -27.25), (-8.539, -3.028, 27.25), (8.539, -3.028, -27.25), (8.539, -3.028, 27.25)], [], [(28, 29, 15, 8), (23, 19, 16, 25), (2, 3, 1, 0), (28, 30, 2, 0), (21, 7, 5, 17), (4, 11, 26, 18), (31, 29, 1, 3), (30, 31, 3, 2), (13, 24, 27, 10), (4, 5, 6), (7, 8, 9), (10, 11, 12), (13, 14, 15), (16, 17, 18), (19, 20, 21), (22, 23, 24), (25, 26, 27), (13, 10, 12, 14), (11, 4, 6, 12), (5, 7, 9, 6), (8, 15, 14, 9), (16, 19, 21, 17), (20, 8, 7, 21), (4, 18, 17, 5), (15, 22, 24, 13), (23, 25, 27, 24), (26, 11, 10, 27), (22, 20, 19, 23), (18, 26, 25, 16), (12, 6, 9, 14), (20, 22, 31, 30), (22, 15, 29, 31), (8, 20, 30, 28), (0, 1, 29, 28)])
_uv = me_cube_025.uv_layers.new(name='UVMap')
_uv.uv.foreach_set('vector', [0.375, 0.122, 0.625, 0.122, 0.625, 0.244, 0.375, 0.244, 0.61, 0.4856, 0.39, 0.4856, 0.399, 0.455, 0.601, 0.455, 0.375, 0.75, 0.625, 0.75, 0.625, 1.0, 0.375, 1.0, 0.125, 0.628, 0.375, 0.628, 0.375, 0.75, 0.125, 0.75, 0.3805, 0.452, 0.3805, 0.298, 0.3895, 0.3267, 0.3895, 0.4233, 0.4028, 0.3386, 0.5972, 0.3386, 0.5972, 0.4114, 0.4028, 0.4114, 0.625, 0.628, 0.875, 0.628, 0.875, 0.75, 0.625, 0.75, 0.375, 0.628, 0.625, 0.628, 0.625, 0.75, 0.375, 0.75, 0.6195, 0.298, 0.6195, 0.452, 0.6105, 0.4233, 0.6105, 0.3267, 0.395, 0.3386, 0.3895, 0.3267, 0.3927, 0.3064, 0.3805, 0.298, 0.375, 0.25, 0.3837, 0.2777, 0.6073, 0.3059, 0.5972, 0.3138, 0.601, 0.295, 0.6163, 0.2753, 0.61, 0.2644, 0.625, 0.2457, 0.3927, 0.4436, 0.3895, 0.4233, 0.395, 0.4114, 0.3837, 0.4723, 0.375, 0.5, 0.3805, 0.452, 0.625, 0.5043, 0.61, 0.4856, 0.6163, 0.4747, 0.601, 0.4362, 0.5972, 0.4114, 0.605, 0.4233, 0.6163, 0.2753, 0.6073, 0.3059, 0.601, 0.295, 0.61, 0.2644, 0.5972, 0.3386, 0.4028, 0.3386, 0.399, 0.295, 0.601, 0.295, 0.3895, 0.3267, 0.3805, 0.298, 0.3837, 0.2777, 0.3927, 0.3064, 0.375, 0.244, 0.625, 0.244, 0.61, 0.2644, 0.39, 0.2644, 0.3927, 0.4436, 0.3837, 0.4723, 0.3805, 0.452, 0.3895, 0.4233, 0.375, 0.5, 0.375, 0.25, 0.3805, 0.298, 0.3805, 0.452, 0.4028, 0.3386, 0.4028, 0.4114, 0.3895, 0.4233, 0.3895, 0.3267, 0.625, 0.25, 0.625, 0.5, 0.6195, 0.452, 0.6195, 0.298, 0.61, 0.4856, 0.601, 0.455, 0.6073, 0.4441, 0.6163, 0.4747, 0.5972, 0.4114, 0.5972, 0.3386, 0.6105, 0.3267, 0.6105, 0.4233, 0.625, 0.506, 0.375, 0.506, 0.39, 0.4856, 0.61, 0.4856, 0.4028, 0.4114, 0.5972, 0.4114, 0.601, 0.455, 0.399, 0.455, 0.601, 0.295, 0.399, 0.295, 0.39, 0.2644, 0.61, 0.2644, 0.375, 0.506, 0.625, 0.506, 0.625, 0.628, 0.375, 0.628, 0.625, 0.506, 0.875, 0.506, 0.875, 0.628, 0.625, 0.628, 0.125, 0.506, 0.375, 0.506, 0.375, 0.628, 0.125, 0.628, 0.375, 0.0, 0.625, 0.0, 0.625, 0.122, 0.375, 0.122])
me_cube_025.materials.append(mat_material_005)
me_cube_025.update()
me_cube_001 = bpy.data.meshes.new('Cube.001')
me_cube_001.from_pydata([(-18.34, -9.715, 64.16), (-18.34, -9.715, 74.28), (-18.34, 9.715, 64.16), (-18.34, 9.715, 74.28), (77.45, -9.715, -32.97), (27.1, -9.715, 57.29), (77.45, 9.715, -32.97), (27.1, 9.715, 57.29)], [], [(0, 1, 3, 2), (2, 3, 7, 6), (6, 7, 5, 4), (4, 5, 1, 0), (2, 6, 4, 0), (7, 3, 1, 5)])
_uv = me_cube_001.uv_layers.new(name='UVMap')
_uv.uv.foreach_set('vector', [0.375, 0.0, 0.625, 0.0, 0.625, 0.25, 0.375, 0.25, 0.375, 0.25, 0.625, 0.25, 0.625, 0.5, 0.375, 0.5, 0.375, 0.5, 0.625, 0.5, 0.625, 0.75, 0.375, 0.75, 0.375, 0.75, 0.625, 0.75, 0.625, 1.0, 0.375, 1.0, 0.125, 0.5, 0.375, 0.5, 0.375, 0.75, 0.125, 0.75, 0.625, 0.5, 0.875, 0.5, 0.875, 0.75, 0.625, 0.75])
me_cube_001.update()
me_cube_002 = bpy.data.meshes.new('Cube.002')
me_cube_002.from_pydata([(52.54, -9.715, 64.8), (27.22, -9.715, 154.3), (52.54, 9.715, 64.8), (27.22, 9.715, 154.3), (77.45, -9.715, 46.19), (77.45, -9.715, 156.0), (77.45, 9.715, 46.19), (77.45, 9.715, 156.0)], [], [(0, 1, 3, 2), (2, 3, 7, 6), (6, 7, 5, 4), (4, 5, 1, 0), (2, 6, 4, 0), (7, 3, 1, 5)])
_uv = me_cube_002.uv_layers.new(name='UVMap')
_uv.uv.foreach_set('vector', [0.375, 0.0, 0.625, 0.0, 0.625, 0.25, 0.375, 0.25, 0.375, 0.25, 0.625, 0.25, 0.625, 0.5, 0.375, 0.5, 0.375, 0.5, 0.625, 0.5, 0.625, 0.75, 0.375, 0.75, 0.375, 0.75, 0.625, 0.75, 0.625, 1.0, 0.375, 1.0, 0.125, 0.5, 0.375, 0.5, 0.375, 0.75, 0.125, 0.75, 0.625, 0.5, 0.875, 0.5, 0.875, 0.75, 0.625, 0.75])
me_cube_002.update()
me_cube_003 = bpy.data.meshes.new('Cube.003')
me_cube_003.from_pydata([(-13.63, -9.715, 72.26), (52.54, -9.715, 71.63), (-13.63, 9.715, 72.26), (52.54, 9.715, 71.63), (77.45, -9.715, 46.19), (77.45, -9.715, 83.79), (77.45, 9.715, 46.19), (77.45, 9.715, 83.79)], [], [(0, 1, 3, 2), (2, 3, 7, 6), (6, 7, 5, 4), (4, 5, 1, 0), (2, 6, 4, 0), (7, 3, 1, 5)])
_uv = me_cube_003.uv_layers.new(name='UVMap')
_uv.uv.foreach_set('vector', [0.375, 0.0, 0.625, 0.0, 0.625, 0.25, 0.375, 0.25, 0.375, 0.25, 0.625, 0.25, 0.625, 0.5, 0.375, 0.5, 0.375, 0.5, 0.625, 0.5, 0.625, 0.75, 0.375, 0.75, 0.375, 0.75, 0.625, 0.75, 0.625, 1.0, 0.375, 1.0, 0.125, 0.5, 0.375, 0.5, 0.375, 0.75, 0.125, 0.75, 0.625, 0.5, 0.875, 0.5, 0.875, 0.75, 0.625, 0.75])
me_cube_003.update()
me_cube = bpy.data.meshes.new('Cube')
me_cube.from_pydata([(-68.9, -6.819, -63.67), (-66.58, -4.503, 63.67), (-68.9, -6.819, 61.35), (-66.58, 6.819, -61.35), (-68.9, 4.503, -63.67), (-66.58, 4.503, 63.67), (-66.58, 6.819, 61.35), (-68.9, 4.503, 61.35), (68.9, -4.503, -61.35), (66.58, -6.819, -63.67), (66.58, -4.503, 63.67), (66.58, -6.819, 61.35), (68.9, -4.503, 61.35), (66.58, 4.503, -63.67), (66.58, 6.819, -61.35), (68.9, 4.503, -61.35), (66.58, 4.503, 63.67), (68.9, 4.503, 61.35), (66.58, 6.819, 61.35), (-232.7, -133.8, -225.0), (-232.7, -133.8, -223.0), (-232.7, -131.8, -225.0), (-232.7, -131.8, -223.0), (-230.7, -133.8, -225.0), (-230.7, -133.8, -223.0), (-230.7, -131.8, -225.0), (-230.7, -131.8, -223.0)], [], [(16, 5, 1, 10), (15, 17, 12, 8), (0, 2, 7, 4), (3, 6, 18, 14), (4, 13, 9, 0), (5, 6, 7), (10, 11, 12), (13, 14, 15), (16, 17, 18), (1, 5, 7, 2), (6, 3, 4, 7), (13, 4, 3, 14), (5, 16, 18, 6), (17, 15, 14, 18), (9, 13, 15, 8), (16, 10, 12, 17), (11, 9, 8, 12), (10, 1, 2, 11), (9, 11, 2, 0), (19, 20, 22, 21), (21, 22, 26, 25), (25, 26, 24, 23), (23, 24, 20, 19), (21, 25, 23, 19), (26, 22, 20, 24)])
_uv = me_cube.uv_layers.new(name='UVMap')
_uv.uv.foreach_set('vector', [0.6292, 0.5424, 0.8708, 0.5424, 0.8708, 0.7076, 0.6292, 0.7076, 0.3795, 0.5424, 0.6205, 0.5424, 0.6205, 0.7076, 0.3795, 0.7076, 0.375, 0.0, 0.6205, 0.0, 0.6205, 0.2076, 0.375, 0.2076, 0.3795, 0.2542, 0.6205, 0.2542, 0.6205, 0.4958, 0.3795, 0.4958, 0.125, 0.5424, 0.3708, 0.5424, 0.3708, 0.75, 0.125, 0.75, 0.625, 0.2542, 0.6205, 0.2542, 0.6205, 0.25, 0.625, 0.7076, 0.6205, 0.75, 0.6205, 0.7076, 0.375, 0.4958, 0.3795, 0.4958, 0.3795, 0.5, 0.625, 0.4958, 0.6205, 0.5, 0.6205, 0.4958, 0.8708, 0.7076, 0.8708, 0.5424, 0.875, 0.5424, 0.875, 0.75, 0.6205, 0.2542, 0.3795, 0.2542, 0.375, 0.2076, 0.6205, 0.2076, 0.375, 0.4958, 0.375, 0.25, 0.3795, 0.2542, 0.3795, 0.4958, 0.625, 0.2542, 0.625, 0.4958, 0.6205, 0.4958, 0.6205, 0.2542, 0.6205, 0.5424, 0.3795, 0.5424, 0.3795, 0.4958, 0.6205, 0.4958, 0.3708, 0.75, 0.3708, 0.5424, 0.3795, 0.5424, 0.3795, 0.7076, 0.6292, 0.5424, 0.6292, 0.7076, 0.6205, 0.7076, 0.6205, 0.5424, 0.6205, 0.7542, 0.375, 0.7542, 0.3795, 0.7076, 0.6205, 0.7076, 0.6292, 0.7076, 0.8708, 0.7076, 0.875, 0.75, 0.6292, 0.75, 0.375, 0.7542, 0.6205, 0.7542, 0.6205, 1.0, 0.375, 1.0, 0.375, 0.0, 0.625, 0.0, 0.625, 0.25, 0.375, 0.25, 0.375, 0.25, 0.625, 0.25, 0.625, 0.5, 0.375, 0.5, 0.375, 0.5, 0.625, 0.5, 0.625, 0.75, 0.375, 0.75, 0.375, 0.75, 0.625, 0.75, 0.625, 1.0, 0.375, 1.0, 0.125, 0.5, 0.375, 0.5, 0.375, 0.75, 0.125, 0.75, 0.625, 0.5, 0.875, 0.5, 0.875, 0.75, 0.625, 0.75])
me_cube.update()

# ---- objects
ob_light = bpy.data.objects.new('Light', light_light)
ob_camera = bpy.data.objects.new('Camera', cam_camera)
ob_hull = bpy.data.objects.new('hull', me_cube_005)
ob_physical = bpy.data.objects.new('physical', me_cube_007)
ob_fan_hole = bpy.data.objects.new('fan-hole', me_cylinder)
ob_base = bpy.data.objects.new('base', me_cube_008)
ob_hole_bot2 = bpy.data.objects.new('hole-bot2', me_cube_019)
ob_hole_bot1 = bpy.data.objects.new('hole-bot1', me_cube_020)
ob_back = bpy.data.objects.new('back', me_cube_021)
ob_hook_001 = bpy.data.objects.new('hook.001', me_cube_030)
ob_hook_002 = bpy.data.objects.new('hook.002', me_cube_031)
ob_cube_003 = bpy.data.objects.new('Cube.003', me_cube_004)
ob_cube_004 = bpy.data.objects.new('Cube.004', me_cube_006)
ob_cube = bpy.data.objects.new('Cube', me_cube_009)
ob_cube_001 = bpy.data.objects.new('Cube.001', me_cube_010)
ob_cube_002 = bpy.data.objects.new('Cube.002', me_cube_011)
ob_cube_005 = bpy.data.objects.new('Cube.005', me_cube_014)
ob_cube_006 = bpy.data.objects.new('Cube.006', me_cube_015)
ob_cube_009 = bpy.data.objects.new('Cube.009', me_cube_018)
ob_cube_015 = bpy.data.objects.new('Cube.015', me_cube_026)
ob_cube_011 = bpy.data.objects.new('Cube.011', me_cube_022)
ob_cube_012 = bpy.data.objects.new('Cube.012', me_cube_023)
ob_cube_014 = bpy.data.objects.new('Cube.014', me_cube_025)
ob_lightning = bpy.data.objects.new('lightning', me_cube_001)
ob_lightning_001 = bpy.data.objects.new('lightning.001', me_cube_002)
ob_lightning_002 = bpy.data.objects.new('lightning.002', me_cube_003)
ob_panel = bpy.data.objects.new('panel', me_cube)

# ---- transforms, parenting, visibility, modifiers, constraints
ob_light.location = (4.076, 1.005, 70.34)
ob_light.rotation_euler = (0.6503, 0.05522, 1.866)
ob_light.lock_rotations_4d = False
ob_light.empty_display_type = 'ARROWS'
ob_light.color = (0.0, 0.0, 0.0, 0.0)
ob_light.lineart.crease_threshold = 0.0
ob_camera.location = (7.359, -6.926, 69.39)
ob_camera.rotation_euler = (1.109, 0.0, 0.8149)
ob_camera.lock_rotations_4d = False
ob_camera.empty_display_type = 'ARROWS'
ob_camera.color = (0.0, 0.0, 0.0, 0.0)
ob_camera.display_type = 'WIRE'
ob_camera.lineart.crease_threshold = 0.0
ob_hull.location = (54.46, 0.0, 157.4)
ob_hull.rotation_euler = (1.571, 0.0, 0.0)
ob_hull.scale = (285.0, 150.0, 87.72)
ob_hull.hide_render = True
ob_physical.location = (0.0, 0.0, 157.4)
ob_physical.rotation_euler = (1.571, 0.0, 0.0)
ob_physical.scale = (160.0, 150.0, 86.0)
ob_physical.hide_render = True
ob_fan_hole.location = (0.0, 45.9, 161.9)
ob_fan_hole.rotation_euler = (1.571, 0.0, 0.0)
ob_fan_hole.scale = (62.98, 62.98, 6.259)
ob_base.location = (55.34, -1.628, 76.52)
ob_base.scale = (1.0, 1.0, 1.443)
_m = ob_base.modifiers.new('Boolean', 'BOOLEAN')
_m.object = ob_hull
_m.collection = col_cubes
_m.operation = 'UNION'
_m.operand_type = 'COLLECTION'
_m = ob_base.modifiers.new('Boolean.001', 'BOOLEAN')
_m.object = ob_hole_bot1
_m = ob_base.modifiers.new('Boolean.002', 'BOOLEAN')
_m.object = ob_hole_bot2
_m = ob_base.modifiers.new('Boolean.003', 'BOOLEAN')
_m = ob_base.modifiers.new('Boolean.004', 'BOOLEAN')
_m.object = ob_back
_m.operation = 'UNION'
ob_hole_bot2.location = (101.1, 3.488, 84.39)
ob_hole_bot2.hide_render = True
ob_hole_bot1.location = (158.0, -20.39, 93.01)
ob_hole_bot1.hide_render = True
ob_back.location = (42.06, -50.27, 54.63)
ob_back.scale = (1.437, 1.0, 1.0)
_m = ob_back.modifiers.new('Boolean', 'BOOLEAN')
_m.object = ob_hook_001
_m.operation = 'UNION'
_m = ob_back.modifiers.new('Boolean.001', 'BOOLEAN')
_m.object = ob_hook_002
_m.operation = 'UNION'
ob_hook_001.location = (135.2, -50.27, 126.4)
ob_hook_001.scale = (0.2534, 1.0, 0.2094)
_m = ob_hook_001.modifiers.new('Boolean', 'BOOLEAN')
_m.object = ob_cube_004
ob_hook_002.location = (-103.0, -50.27, 126.4)
ob_hook_002.scale = (0.2534, 1.0, 0.2094)
_m = ob_hook_002.modifiers.new('Boolean', 'BOOLEAN')
_m.object = ob_cube_003
ob_cube_003.location = (-103.5, -48.46, 127.9)
ob_cube_003.rotation_euler = (-1.571, -1.571, 0.0)
ob_cube_003.scale = (1.212, 1.0, 1.0)
ob_cube_003.hide_render = True
ob_cube_004.location = (136.6, -48.46, 127.3)
ob_cube_004.rotation_euler = (-1.571, -1.571, 0.0)
ob_cube_004.scale = (1.13, 1.0, 1.0)
ob_cube_004.hide_render = True
ob_cube.location = (161.8, 70.1, 90.11)
ob_cube.rotation_euler = (-1.571, -1.571, 0.0)
ob_cube_001.location = (139.5, 53.6, 137.7)
_m = ob_cube_001.modifiers.new('Boolean', 'BOOLEAN')
_m.object = ob_panel
ob_cube_002.location = (113.9, 79.61, 177.7)
ob_cube_002.rotation_euler = (-2.661e-08, 0.5468, -5.117e-08)
ob_cube_005.location = (-66.28, 50.43, 112.6)
_m = ob_cube_005.modifiers.new('Boolean', 'BOOLEAN')
_m.object = ob_hull
_m = ob_cube_005.modifiers.new('Boolean.001', 'BOOLEAN')
_m.object = ob_fan_hole
ob_cube_006.location = (-101.7, 27.05, 145.9)
ob_cube_006.rotation_euler = (-3.142, 0.3156, 0.2968)
_m = ob_cube_006.modifiers.new('Boolean', 'BOOLEAN')
_m.object = ob_hull
ob_cube_009.location = (198.1, -37.28, 131.9)
ob_cube_009.scale = (1.0, 0.598, 1.0)
ob_cube_015.location = (93.31, 46.14, 99.06)
ob_cube_015.rotation_euler = (-1.571, -1.571, 0.0)
ob_cube_015.scale = (1.0, 0.7492, 1.0)
_m = ob_cube_015.modifiers.new('Boolean', 'BOOLEAN')
ob_cube_011.location = (-64.89, -10.78, 29.45)
ob_cube_011.rotation_euler = (-1.571, -1.571, 0.0)
ob_cube_011.scale = (0.9429, 1.0, 1.0)
ob_cube_012.location = (44.64, -28.85, 52.74)
ob_cube_012.rotation_euler = (-1.571, -1.571, 0.0)
ob_cube_012.scale = (1.0, 2.767, 1.0)
ob_cube_014.location = (22.12, -11.03, -0.5684)
ob_cube_014.rotation_euler = (-1.571, -1.571, 0.0)
ob_cube_014.scale = (1.0, 1.306, 1.269)
ob_lightning.location = (174.8, 55.89, 168.5)
ob_lightning.scale = (0.4509, 1.0, 0.5773)
ob_lightning.hide_render = True
_m = ob_lightning.modifiers.new('Boolean', 'BOOLEAN')
_m.object = ob_lightning_001
_m.operation = 'UNION'
_m = ob_lightning.modifiers.new('Boolean.001', 'BOOLEAN')
_m.object = ob_lightning_002
_m.operation = 'UNION'
ob_lightning_001.location = (174.8, 55.89, 164.9)
ob_lightning_001.scale = (0.4509, 1.0, 0.5773)
ob_lightning_001.hide_render = True
ob_lightning_002.location = (174.8, 55.89, 164.9)
ob_lightning_002.scale = (0.4509, 1.0, 0.5773)
ob_lightning_002.hide_render = True
ob_panel.location = (198.2, 53.64, 201.3)
_m = ob_panel.modifiers.new('Boolean', 'BOOLEAN')
_m.object = ob_lightning

# ---- collection membership
col_view.objects.link(ob_light)
col_view.objects.link(ob_camera)
col_psu.objects.link(ob_hull)
col_psu.objects.link(ob_physical)
col_rack_yellow.objects.link(ob_fan_hole)
col_rack_yellow.objects.link(ob_base)
col_rack_yellow.objects.link(ob_hole_bot2)
col_rack_yellow.objects.link(ob_hole_bot1)
col_rack_yellow.objects.link(ob_back)
col_rack_yellow.objects.link(ob_hook_001)
col_rack_yellow.objects.link(ob_hook_002)
col_rack_yellow.objects.link(ob_cube_003)
col_rack_yellow.objects.link(ob_cube_004)
col_cubes.objects.link(ob_cube)
col_cubes.objects.link(ob_cube_001)
col_cubes.objects.link(ob_cube_002)
col_cubes.objects.link(ob_cube_005)
col_cubes.objects.link(ob_cube_006)
col_cubes.objects.link(ob_cube_009)
col_cubes.objects.link(ob_cube_015)
col_cubes.objects.link(ob_cube_011)
col_cubes.objects.link(ob_cube_012)
col_cubes.objects.link(ob_cube_014)
col_sign.objects.link(ob_lightning)
col_sign.objects.link(ob_lightning_001)
col_sign.objects.link(ob_lightning_002)
col_sign.objects.link(ob_panel)

# ---- scene / render settings (as saved in the file)
scene.camera = ob_camera
scene.frame_start = 1; scene.frame_end = 250; scene.frame_set(1)
scene.render.engine = 'BLENDER_EEVEE_NEXT'
scene.cycles.sampling_pattern = 'TABULATED_SOBOL'
scene.cycles.use_light_tree = False
scene.view_settings.view_transform = 'Filmic'
bpy.context.view_layer.update()

